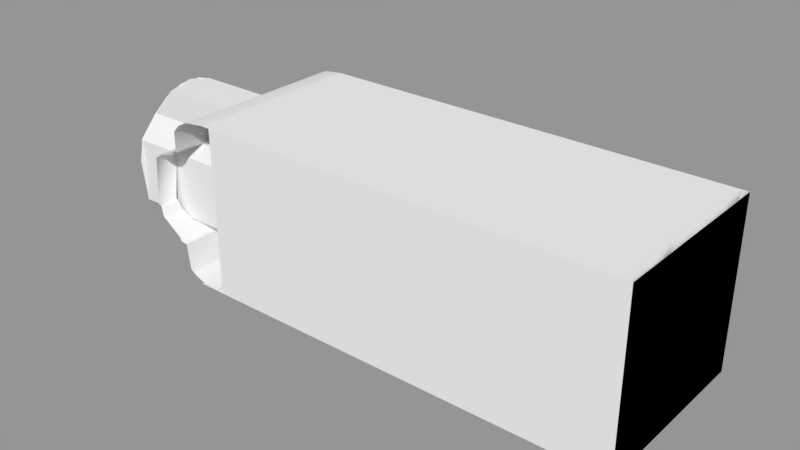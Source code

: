 # Source: Grabber_Room_Model_LOD_.blend  (saved by Blender 2.79.0; exported with 4.5.12 LTS)
import bpy
from mathutils import Matrix  # noqa: F401  (used for matrix-valued properties, if any)

bpy.ops.wm.read_factory_settings(use_empty=True)
scene = bpy.context.scene
scene.name = 'Scene'

# ---- collections
col_collection_1 = bpy.data.collections.new('Collection 1'); scene.collection.children.link(col_collection_1)
col_collection_1.hide_render = True
col_collection_1.hide_viewport = True
col_collection_2 = bpy.data.collections.new('Collection 2'); scene.collection.children.link(col_collection_2)
col_collection_3 = bpy.data.collections.new('Collection 3'); scene.collection.children.link(col_collection_3)
col_collection_3.hide_render = True
col_collection_3.hide_viewport = True

# ---- meshes
me_housingandinnderwalls_1 = bpy.data.meshes.new('HousingAndInnderWalls_1')
me_housingandinnderwalls_1.from_pydata([(-9.036, -2.493, -4.66), (-9.039, -2.481, 4.664), (-9.93, 1.617, -4.66), (-9.921, 1.614, 4.664), (-7.408, -4.83, -4.66), (-7.408, -4.833, 4.664), (-7.904, -4.772, -4.66), (-7.955, -4.755, 4.664), (-8.382, -4.52, -4.66), (-8.382, -4.52, 4.664), (-8.627, -4.23, -4.66), (-8.623, -4.227, 4.664), (-8.738, -2.73, 4.664), (-8.741, -2.73, -4.66), (-8.74, -2.745, 4.664), (-8.981, -2.696, -4.66), (-8.981, -2.696, 4.664), (-9.777, -1.6, 4.664), (-9.773, -1.594, -4.66), (-9.86, -0.9945, -4.66), (-9.86, -0.9945, 4.664), (-9.967, -0.9668, -4.66), (-9.967, -0.9668, 4.664), (-9.247, 2.36, -4.66), (-9.238, 2.345, 4.664), (-9.844, 1.918, -4.66), (-9.844, 1.918, 4.664), (-9.551, 2.272, -4.66), (-9.551, 2.272, 4.664), (-8.979, 2.476, -4.66), (-8.979, 2.476, 4.664), (-8.968, 2.675, -4.66), (-8.968, 2.675, 4.664), (-8.827, 2.708, -4.66), (-8.827, 2.708, 4.664), (-8.81, 3.886, -4.66), (-8.806, 3.914, 4.664), (-8.569, 4.337, -4.66), (-8.569, 4.337, 4.664), (-8.205, 4.653, -4.66), (-8.205, 4.653, 4.664), (-7.492, 4.782, -4.674), (-7.492, 4.782, 4.646), (-7.492, 4.782, -4.674), (-7.492, 4.782, 4.646), (-8.154, -4.887, 4.629), (-8.154, -4.887, -4.688), (-7.157, 4.782, -4.674), (-7.164, 4.782, 4.664), (-7.164, -4.887, 4.631), (-7.149, -4.879, -4.693), (7.147, -4.887, -4.688), (7.147, -4.887, 4.629), (7.147, 4.773, 4.63), (7.147, 4.773, -4.688), (-7.164, -2.083, -3.385), (-9.399, -2.083, -3.385), (-7.164, -2.083, 3.385), (-9.379, -2.083, 3.385), (-9.776, -1.603, 3.495), (-9.162, -2.382, -3.079), (-9.018, -2.482, -2.977), (-8.984, -2.69, 2.766), (-8.987, -2.692, -2.765), (-7.164, -1.168, 3.594), (-9.836, -1.168, 3.594), (-9.051, -2.473, 2.987), (-7.164, -1.168, -3.594), (-9.774, -1.594, -3.497), (-7.164, 0.7359, -3.594), (-9.956, -0.2158, -3.664), (-7.164, 0.7359, 3.594), (-9.956, 0.7359, 3.594), (-9.941, -0.972, 3.608), (-9.889, -0.9854, -3.607), (-7.164, 1.651, 3.385), (-9.885, 1.652, 3.386), (-7.164, 1.651, -3.385), (-9.912, 1.646, -3.388), (-7.164, -4.569, -0.6504), (-8.293, -4.569, -0.6504), (-7.164, -3.906, -1.852), (-8.651, -3.906, -1.852), (-8.739, -2.73, 2.743), (-8.845, -2.736, 2.739), (-8.74, -2.73, 2.742), (-8.74, -2.73, -2.742), (-8.845, -2.736, -2.739), (-8.74, -2.73, -2.742), (-7.164, -4.654, 3.589e-07), (-8.137, -4.654, 6.559e-06), (-7.164, -4.569, 0.6504), (-8.293, -4.569, 0.6504), (-7.164, -4.317, 1.276), (-8.549, -4.313, 1.277), (-7.164, -3.906, 1.852), (-8.649, -3.906, 1.852), (-8.382, -4.52, 0.7724), (-8.382, -4.52, -0.7724), (-7.164, -4.317, -1.276), (-8.55, -4.313, -1.276), (-9.844, 1.918, 3.112), (-9.565, 2.262, -2.764), (-9.838, 1.924, -3.106), (-9.563, 2.267, 2.762), (-8.827, 2.708, -2.49), (-8.979, 2.476, -2.633), (-8.968, 2.675, -2.51), (-9.258, 2.375, -2.695), (-9.226, 2.311, -2.734), (-8.827, 2.923, 2.357), (-8.898, 2.69, 2.5), (-8.979, 2.476, 2.633), (-9.226, 2.311, 2.734), (-9.258, 2.375, 2.695), (-7.164, 3.475, -1.852), (-8.828, 3.475, -1.852), (-7.164, 3.475, 1.852), (-7.164, 3.885, 1.276), (-8.833, 3.889, 1.274), (-7.164, 3.885, -1.276), (-8.788, 3.885, -1.276), (-7.164, 4.137, 0.6504), (-8.686, 4.137, 0.6504), (-7.164, 4.137, -0.6504), (-8.679, 4.133, -0.6487), (-7.164, 4.223, -4.055e-06), (-8.636, 4.223, -4.787e-06), (-7.149, -4.879, -4.693), (7.147, -4.887, -4.688), (7.147, -4.887, 4.629), (7.147, 4.773, 4.63), (7.147, 4.773, -4.688), (-11.67, -0.1671, -3.664), (-7.129, -0.1671, -3.664), (-11.67, -1.119, -3.594), (-7.129, -1.119, -3.594), (-11.67, -2.034, -3.385), (-7.129, -2.034, -3.385), (-11.67, -2.633, -2.772), (-7.129, -2.633, -2.772), (-11.67, -3.306, -2.357), (-7.129, -3.306, -2.357), (-11.67, -3.858, -1.852), (-7.129, -3.858, -1.852), (-11.67, -4.268, -1.276), (-7.129, -4.268, -1.276), (-11.67, -4.52, -0.6504), (-7.129, -4.52, -0.6504), (-11.67, -4.606, 2.486e-06), (-7.129, -4.606, -1.952e-06), (-11.67, -4.52, 0.6504), (-7.129, -4.52, 0.6504), (-11.67, -4.268, 1.276), (-7.129, -4.268, 1.276), (-11.67, -3.858, 1.852), (-7.129, -3.858, 1.852), (-11.67, -3.306, 2.357), (-7.129, -3.306, 2.357), (-11.67, -2.633, 2.772), (-7.129, -2.633, 2.772), (-11.67, -2.034, 3.385), (-7.129, -2.034, 3.385), (-11.67, -1.119, 3.594), (-7.129, -1.119, 3.594), (-11.67, -0.1671, 3.664), (-7.129, -0.1671, 3.664), (-11.67, 0.7846, 3.594), (-7.129, 0.7846, 3.594), (-11.67, 1.7, 3.385), (-7.129, 1.7, 3.385), (-11.67, 2.299, 2.772), (-7.129, 2.299, 2.772), (-11.67, 2.971, 2.357), (-7.129, 2.971, 2.357), (-11.67, 3.523, 1.852), (-7.129, 3.523, 1.852), (-11.67, 3.934, 1.276), (-7.129, 3.934, 1.276), (-11.67, 4.186, 0.6504), (-7.129, 4.186, 0.6504), (-11.67, 4.271, -1.766e-06), (-7.129, 4.271, -6.204e-06), (-11.67, 4.186, -0.6504), (-7.129, 4.186, -0.6504), (-11.67, 3.934, -1.276), (-7.129, 3.934, -1.276), (-11.67, 3.523, -1.852), (-7.129, 3.523, -1.852), (-11.67, 2.971, -2.357), (-7.129, 2.971, -2.357), (-11.67, 2.299, -2.772), (-7.129, 2.299, -2.772), (-11.67, 1.7, -3.385), (-7.129, 1.7, -3.385), (-11.67, 0.7846, -3.594), (-7.129, 0.7846, -3.594), (-11.64, 2.299, -2.772), (-11.64, -2.034, -3.386), (-11.64, -2.633, -2.772), (-11.64, -2.633, 2.772), (-11.64, 1.699, 3.386), (-11.64, 2.299, 2.772), (-11.64, 4.19, -0.6197), (-11.64, -4.525, -0.6183), (-11.64, 4.19, 0.6197), (-11.64, 2.973, 2.357), (-11.64, 2.973, -2.357), (-11.64, -1.024, 3.601), (-11.64, -1.024, -3.601), (-11.64, -3.307, 2.357), (-11.64, -3.307, -2.357), (-11.64, -3.888, 1.81), (-11.64, -4.525, 0.6183), (-11.64, -4.277, 1.253), (-11.64, 3.79, 1.477), (-11.64, 3.652, 1.671), (-11.64, 3.864, 1.373), (-11.64, 2.971, 2.357), (-11.64, 2.977, 2.353), (-11.64, 3.864, -1.373), (-11.64, 3.652, -1.671), (-11.64, 2.975, -2.354), (-11.64, 1.7, 3.385), (-11.64, 1.7, -3.385), (-11.64, -0.007068, 3.652), (-11.64, 0.4938, 3.615), (-11.64, 1.694, 3.387), (-11.64, 1.694, -3.387), (-11.64, -0.00707, -3.652), (-11.64, 0.4938, -3.615), (-11.64, -2.034, 3.385), (-11.64, -2.017, 3.389), (-11.64, -2.017, -3.389), (-11.64, -3.306, 2.357), (-11.64, -3.306, -2.357), (-11.64, -3.322, 2.342), (-11.64, -4.199, -1.373), (-11.64, -3.987, -1.67), (-11.64, -3.311, -2.352), (-11.64, -3.307, -2.356), (-11.64, 2.967, 2.36), (-11.64, 1.704, -3.381), (-11.64, -2.038, -3.381), (-11.64, -2.038, 3.381), (-11.64, 1.704, 3.381), (-11.64, -2.638, 2.769), (-11.64, -3.301, -2.36), (-11.64, 2.304, -2.769), (-11.35, -0.1436, -3.359), (-7.115, -0.1436, -3.464), (-11.35, -0.9196, -3.295), (-7.115, -0.9437, -3.397), (-11.35, -1.666, -3.104), (-7.115, -1.713, -3.2), (-11.35, -2.353, -2.793), (-7.115, -2.422, -2.88), (-11.35, -2.956, -2.375), (-7.115, -3.043, -2.449), (-11.35, -3.451, -1.866), (-7.115, -3.553, -1.924), (-11.35, -3.818, -1.286), (-7.115, -3.932, -1.325), (-11.35, -4.044, -0.6554), (-7.115, -4.166, -0.6757), (-11.35, -4.121, 1.809e-07), (-7.115, -4.244, 2.093e-07), (-11.35, -4.044, 0.6554), (-7.115, -4.166, 0.6757), (-11.35, -3.818, 1.286), (-7.115, -3.932, 1.325), (-11.35, -3.451, 1.866), (-7.115, -3.553, 1.924), (-11.35, -2.956, 2.375), (-7.115, -3.043, 2.449), (-11.35, -2.353, 2.793), (-7.115, -2.422, 2.88), (-11.35, -1.666, 3.104), (-7.115, -1.713, 3.2), (-11.35, -0.9196, 3.295), (-7.115, -0.9437, 3.397), (-11.35, -0.1436, 3.359), (-7.115, -0.1436, 3.464), (-11.35, 0.6323, 3.295), (-7.115, 0.6564, 3.397), (-11.35, 1.378, 3.104), (-7.115, 1.426, 3.2), (-11.35, 2.066, 2.793), (-7.115, 2.135, 2.88), (-11.35, 2.669, 2.375), (-7.115, 2.756, 2.449), (-11.35, 3.163, 1.866), (-7.115, 3.266, 1.924), (-11.35, 3.531, 1.286), (-7.115, 3.645, 1.325), (-11.35, 3.757, 0.6554), (-7.115, 3.878, 0.6757), (-11.35, 3.834, -3.96e-06), (-7.115, 3.957, -4.06e-06), (-11.35, 3.757, -0.6554), (-7.115, 3.878, -0.6757), (-11.35, 3.531, -1.286), (-7.115, 3.645, -1.325), (-11.35, 3.163, -1.866), (-7.115, 3.266, -1.924), (-11.35, 2.669, -2.375), (-7.115, 2.756, -2.449), (-11.35, 2.066, -2.793), (-7.115, 2.135, -2.88), (-11.35, 1.378, -3.104), (-7.115, 1.426, -3.2), (-11.35, 0.6323, -3.295), (-7.115, 0.6564, -3.397), (-7.125, -0.1436, -4.028), (-7.125, -1.029, -3.951), (-7.125, -1.88, -3.721), (-7.125, -2.664, -3.349), (-7.125, -3.352, -2.848), (-7.125, -3.916, -2.238), (-7.125, -4.335, -1.541), (-7.125, -4.594, -0.7858), (-7.125, -4.681, 4.038e-07), (-7.125, -4.594, 0.7858), (-7.125, -4.335, 1.541), (-7.125, -3.916, 2.238), (-7.125, -3.352, 2.848), (-7.125, -2.664, 3.349), (-7.125, -1.88, 3.721), (-7.125, -1.029, 3.951), (-7.125, -0.1436, 4.028), (-7.125, 0.7415, 3.951), (-7.125, 1.593, 3.721), (-7.125, 2.377, 3.349), (-7.125, 3.065, 2.848), (-7.125, 3.629, 2.238), (-7.125, 4.048, 1.541), (-7.125, 4.306, 0.7858), (-7.125, 4.393, -4.494e-06), (-7.125, 4.306, -0.7859), (-7.125, 4.048, -1.541), (-7.125, 3.629, -2.238), (-7.125, 3.065, -2.848), (-7.125, 2.377, -3.349), (-7.125, 1.593, -3.721), (-7.125, 0.7415, -3.951)], [(218, 219), (223, 227), (234, 236), (240, 239), (235, 240), (237, 236), (238, 240)], [(19, 74, 21), (45, 46, 51, 52), (38, 40, 39, 37), (83, 96, 94, 11, 12), (116, 121, 35, 33, 105), (90, 80, 98, 8, 6, 7, 9, 97, 92), (40, 42, 41, 39), (13, 88, 87), (43, 44, 53, 54), (71, 75, 117, 118, 122, 126, 47, 48, 49, 50, 89, 91, 93, 95, 57, 64), (5, 7, 6, 4), (100, 10, 8, 98), (110, 111, 34), (16, 1, 66, 62), (73, 20, 22), (110, 34, 36, 119), (0, 61, 60), (63, 15, 13, 87), (15, 63, 61, 0), (56, 68, 18, 0, 60), (68, 74, 19, 18), (70, 78, 2, 21, 74), (25, 2, 78, 103), (23, 108, 109), (113, 114, 24), (27, 25, 103, 102), (28, 104, 101, 26), (23, 27, 102, 108), (104, 28, 24, 114), (29, 23, 109, 106), (31, 29, 106, 107), (33, 31, 107, 105), (123, 119, 36, 38, 37, 35, 121, 125, 127), (86, 13, 10, 100, 82), (14, 84, 85), (26, 101, 76, 72, 73, 22, 3), (11, 94, 97, 9), (51, 52, 53, 54), (67, 55, 81, 99, 79, 89, 50, 47, 126, 124, 120, 115, 77, 69), (111, 32, 34), (30, 112, 113, 24), (17, 20, 73, 65, 59), (1, 17, 59, 58, 66), (32, 111, 112, 30), (14, 16, 62, 84), (52, 49, 48, 53), (128, 49, 52, 51), (54, 53, 48, 47), (129, 132, 131, 130), (137, 138, 140, 139), (139, 140, 142, 141), (134, 136, 138, 137, 135, 133, 195, 193, 194, 196), (157, 158, 160, 159), (159, 160, 162, 161), (169, 170, 172, 171), (171, 172, 174, 173), (189, 190, 192, 191), (191, 192, 194, 193), (161, 162, 164, 166, 168, 170, 169, 167, 165, 163), (173, 174, 176, 178, 180, 182, 184, 186, 188, 190, 189, 187, 185, 183, 181, 179, 177, 175), (141, 142, 144, 146, 148, 150, 152, 154, 156, 158, 157, 155, 153, 151, 149, 147, 145, 143), (220, 221, 222, 207, 248, 197, 242, 224, 228, 230, 229, 209, 233, 198, 243, 199, 247, 211, 239, 238, 237, 204, 213, 214, 212, 236, 210, 246, 200, 244, 231, 232, 208, 225, 226, 227, 201, 245, 202, 241, 206, 219, 216, 215, 217, 205, 203), (249, 251, 252, 250), (251, 253, 254, 252), (253, 255, 256, 254), (255, 257, 258, 256), (257, 259, 260, 258), (259, 261, 262, 260), (261, 263, 264, 262), (263, 265, 266, 264), (265, 267, 268, 266), (267, 269, 270, 268), (269, 271, 272, 270), (271, 273, 274, 272), (273, 275, 276, 274), (275, 277, 278, 276), (277, 279, 280, 278), (279, 281, 282, 280), (281, 283, 284, 282), (283, 285, 286, 284), (285, 287, 288, 286), (287, 289, 290, 288), (289, 291, 292, 290), (291, 293, 294, 292), (293, 295, 296, 294), (295, 297, 298, 296), (297, 299, 300, 298), (299, 301, 302, 300), (301, 303, 304, 302), (303, 305, 306, 304), (305, 307, 308, 306), (307, 309, 310, 308), (309, 311, 312, 310), (311, 249, 250, 312), (298, 337, 336, 296), (254, 315, 314, 252), (272, 324, 323, 270), (290, 333, 332, 288), (308, 342, 341, 306), (264, 320, 319, 262), (282, 329, 328, 280), (300, 338, 337, 298), (256, 316, 315, 254), (274, 325, 324, 272), (292, 334, 333, 290), (310, 343, 342, 308), (266, 321, 320, 264), (284, 330, 329, 282), (302, 339, 338, 300), (258, 317, 316, 256), (276, 326, 325, 274), (294, 335, 334, 292), (312, 344, 343, 310), (268, 322, 321, 266), (286, 331, 330, 284), (304, 340, 339, 302), (260, 318, 317, 258), (278, 327, 326, 276), (296, 336, 335, 294), (252, 314, 313, 250), (250, 313, 344, 312), (270, 323, 322, 268), (288, 332, 331, 286), (306, 341, 340, 304), (262, 319, 318, 260), (280, 328, 327, 278)])
me_housingandinnderwalls_1.polygons.foreach_set('use_smooth', [1, 1, 1, 1, 1, 1, 1, 1, 1, 1, 1, 1, 1, 1, 1, 1, 1, 1, 1, 1, 1, 1, 1, 1, 1, 1, 1, 1, 1, 1, 1, 1, 1, 1, 1, 1, 1, 1, 1, 1, 1, 1, 1, 1, 1, 0, 0, 0, 1, 0, 0, 0, 0, 0, 0, 0, 0, 0, 0, 0, 0, 0, 0, 0, 0, 0, 0, 0, 0, 0, 0, 0, 0, 0, 0, 0, 0, 0, 0, 0, 0, 0, 0, 0, 0, 0, 0, 0, 0, 0, 0, 0, 0, 0, 0, 0, 0, 0, 0, 0, 0, 0, 0, 0, 0, 0, 0, 0, 0, 0, 0, 0, 0, 0, 0, 0, 0, 0, 0, 0, 0, 0, 0, 0, 0, 0])
_uv = me_housingandinnderwalls_1.uv_layers.new(name='UVMap')
_uv.uv.foreach_set('vector', [0.9086, 0.8593, 0.9049, 0.859, 0.9087, 0.8589, 0.8036, 0.8329, 0.8036, 0.7979, 0.861, 0.7979, 0.861, 0.8329, 0.8755, 0.8372, 0.8755, 0.8355, 0.9086, 0.8359, 0.9086, 0.8376, 0.8633, 0.8203, 0.8688, 0.8161, 0.8708, 0.8134, 0.8704, 0.8293, 0.8633, 0.8294, 0.8985, 0.8407, 0.8965, 0.8392, 0.9085, 0.8394, 0.9085, 0.8436, 0.9008, 0.8435, 0.8722, 0.811, 0.8723, 0.811, 0.8723, 0.811, 0.8724, 0.7979, 0.8743, 0.7979, 0.8738, 0.8293, 0.8721, 0.8293, 0.872, 0.811, 0.872, 0.811, 0.8755, 0.8355, 0.8756, 0.8329, 0.9087, 0.8334, 0.9086, 0.8359, 0.9082, 0.8672, 0.9014, 0.8669, 0.9014, 0.8665, 0.8386, 0.8901, 0.8036, 0.8901, 0.8036, 0.8351, 0.8386, 0.8351, 0.7232, 0.7993, 0.7304, 0.7977, 0.7445, 0.7855, 0.7477, 0.7809, 0.7497, 0.7759, 0.7504, 0.7707, 0.754, 0.734, 0.754, 0.8079, 0.6797, 0.8079, 0.6797, 0.734, 0.6813, 0.7707, 0.682, 0.7759, 0.6839, 0.7809, 0.6871, 0.7855, 0.7013, 0.7977, 0.7084, 0.7993, 0.8756, 0.8294, 0.8738, 0.8293, 0.8743, 0.7979, 0.8759, 0.798, 0.8714, 0.8093, 0.8712, 0.7979, 0.8724, 0.7979, 0.8723, 0.811, 0.885, 0.8433, 0.8844, 0.8443, 0.8753, 0.844, 0.8753, 0.8709, 0.8753, 0.87, 0.8823, 0.8697, 0.8833, 0.8706, 0.8795, 0.8622, 0.875, 0.8626, 0.875, 0.8621, 0.885, 0.8433, 0.8753, 0.844, 0.8755, 0.8389, 0.8897, 0.8394, 0.9083, 0.8656, 0.9023, 0.8653, 0.9027, 0.8647, 0.9016, 0.866, 0.9083, 0.8663, 0.9082, 0.8672, 0.9014, 0.8665, 0.9083, 0.8663, 0.9016, 0.866, 0.9023, 0.8653, 0.9083, 0.8656, 0.9039, 0.8634, 0.9044, 0.8612, 0.9085, 0.8614, 0.9083, 0.8656, 0.9027, 0.8647, 0.9044, 0.8612, 0.9049, 0.859, 0.9086, 0.8593, 0.9085, 0.8614, 0.9051, 0.8563, 0.904, 0.8497, 0.9085, 0.8497, 0.9087, 0.8589, 0.9049, 0.859, 0.9085, 0.8486, 0.9085, 0.8497, 0.904, 0.8497, 0.903, 0.8487, 0.9084, 0.8459, 0.9015, 0.846, 0.9016, 0.8458, 0.8835, 0.8466, 0.8836, 0.8469, 0.8753, 0.8466, 0.9084, 0.847, 0.9085, 0.8486, 0.903, 0.8487, 0.9017, 0.8472, 0.8753, 0.848, 0.8833, 0.8482, 0.8818, 0.8501, 0.8753, 0.8499, 0.9084, 0.8459, 0.9084, 0.847, 0.9017, 0.8472, 0.9015, 0.846, 0.8833, 0.8482, 0.8753, 0.848, 0.8753, 0.8466, 0.8836, 0.8469, 0.9084, 0.8448, 0.9084, 0.8459, 0.9016, 0.8458, 0.9012, 0.8447, 0.9084, 0.8441, 0.9084, 0.8448, 0.9012, 0.8447, 0.9008, 0.844, 0.9085, 0.8436, 0.9084, 0.8441, 0.9008, 0.844, 0.9008, 0.8435, 0.8914, 0.8401, 0.8897, 0.8394, 0.8755, 0.8389, 0.8755, 0.8372, 0.9086, 0.8376, 0.9085, 0.8394, 0.8965, 0.8392, 0.8949, 0.84, 0.8931, 0.8403, 0.8661, 0.8043, 0.8661, 0.7979, 0.8712, 0.7979, 0.8714, 0.8093, 0.87, 0.8074, 0.8754, 0.872, 0.8834, 0.8712, 0.8834, 0.8717, 0.8753, 0.8499, 0.8818, 0.8501, 0.8806, 0.8512, 0.8797, 0.855, 0.8795, 0.8622, 0.875, 0.8621, 0.8752, 0.8512, 0.8704, 0.8293, 0.8708, 0.8134, 0.872, 0.811, 0.8721, 0.8293, 0.861, 0.7979, 0.861, 0.8329, 0.8036, 0.8351, 0.8386, 0.8351, 0.7084, 0.7421, 0.7013, 0.7438, 0.6871, 0.756, 0.6839, 0.7606, 0.682, 0.7655, 0.6813, 0.7707, 0.6797, 0.734, 0.754, 0.734, 0.7504, 0.7707, 0.7497, 0.7655, 0.7477, 0.7606, 0.7445, 0.756, 0.7304, 0.7438, 0.7232, 0.7421, 0.8844, 0.8443, 0.8753, 0.8446, 0.8753, 0.844, 0.8753, 0.8454, 0.8839, 0.8453, 0.8835, 0.8466, 0.8753, 0.8466, 0.8751, 0.8652, 0.875, 0.8626, 0.8795, 0.8622, 0.8795, 0.8632, 0.88, 0.865, 0.8753, 0.87, 0.8751, 0.8652, 0.88, 0.865, 0.8806, 0.8676, 0.8823, 0.8697, 0.8753, 0.8446, 0.8844, 0.8443, 0.8839, 0.8453, 0.8753, 0.8454, 0.8754, 0.872, 0.8753, 0.8709, 0.8833, 0.8706, 0.8834, 0.8712, 0.03712, 0.6652, 0.4999, 0.6652, 0.4999, 0.9688, 0.03712, 0.9688, 0.9887, 0.04412, 0.9887, 0.6503, 0.5259, 0.6503, 0.5259, 0.04412, 0.03712, 0.6503, 0.03712, 0.04415, 0.4999, 0.04415, 0.4999, 0.6503, 0.861, 0.7979, 0.8386, 0.8351, 0.8036, 0.8351, 0.861, 0.8329, 0.7372, 0.8317, 0.7372, 0.813, 0.7386, 0.813, 0.7386, 0.8318, 0.7359, 0.8318, 0.7359, 0.813, 0.7372, 0.813, 0.7372, 0.8318, 0.7065, 0.8162, 0.7048, 0.8162, 0.7031, 0.8162, 0.7031, 0.7974, 0.7048, 0.7974, 0.7065, 0.7974, 0.7083, 0.7974, 0.7099, 0.7974, 0.7099, 0.8162, 0.7083, 0.8162, 0.7261, 0.8161, 0.7261, 0.7974, 0.7276, 0.7974, 0.7276, 0.8162, 0.7276, 0.8162, 0.7276, 0.7974, 0.7291, 0.7974, 0.7291, 0.8162, 0.7228, 0.835, 0.7228, 0.8162, 0.7246, 0.8162, 0.7246, 0.835, 0.7246, 0.835, 0.7246, 0.8162, 0.7261, 0.8163, 0.7261, 0.835, 0.7122, 0.7974, 0.7122, 0.8162, 0.711, 0.8162, 0.711, 0.7974, 0.711, 0.7974, 0.711, 0.8162, 0.7099, 0.8162, 0.7099, 0.7974, 0.7291, 0.8162, 0.7291, 0.7974, 0.7308, 0.7974, 0.7325, 0.7974, 0.7341, 0.7974, 0.7355, 0.7974, 0.7355, 0.8161, 0.7341, 0.8161, 0.7325, 0.8162, 0.7308, 0.8162, 0.7261, 0.835, 0.7261, 0.8163, 0.7277, 0.8163, 0.7293, 0.8162, 0.7308, 0.8162, 0.7322, 0.8162, 0.7334, 0.8162, 0.7343, 0.8162, 0.7351, 0.8162, 0.7355, 0.8162, 0.7355, 0.8349, 0.7351, 0.835, 0.7343, 0.835, 0.7334, 0.835, 0.7322, 0.835, 0.7308, 0.835, 0.7293, 0.835, 0.7277, 0.835, 0.7114, 0.835, 0.7114, 0.8162, 0.7126, 0.8162, 0.714, 0.8162, 0.7155, 0.8162, 0.7171, 0.8163, 0.7187, 0.8162, 0.7202, 0.8162, 0.7216, 0.8162, 0.7228, 0.8162, 0.7228, 0.835, 0.7216, 0.835, 0.7202, 0.835, 0.7187, 0.835, 0.7171, 0.835, 0.7155, 0.835, 0.714, 0.835, 0.7126, 0.835, 0.7306, 0.8534, 0.7298, 0.8537, 0.7278, 0.8541, 0.7278, 0.8541, 0.7262, 0.854, 0.7262, 0.854, 0.7244, 0.8544, 0.7244, 0.8544, 0.7244, 0.8544, 0.7224, 0.8531, 0.7217, 0.8525, 0.7204, 0.8509, 0.7194, 0.849, 0.7194, 0.849, 0.7194, 0.849, 0.7196, 0.8469, 0.7194, 0.8451, 0.7194, 0.8451, 0.7194, 0.845, 0.7197, 0.8427, 0.7199, 0.8417, 0.7207, 0.8397, 0.7227, 0.8372, 0.7241, 0.8362, 0.7255, 0.8356, 0.7271, 0.8353, 0.7272, 0.8353, 0.7287, 0.8354, 0.7288, 0.8354, 0.7305, 0.835, 0.7306, 0.835, 0.7306, 0.8351, 0.7323, 0.836, 0.7337, 0.8374, 0.7343, 0.8382, 0.7355, 0.8404, 0.7355, 0.8404, 0.7355, 0.8404, 0.7353, 0.8425, 0.7355, 0.8444, 0.7355, 0.8444, 0.7355, 0.8444, 0.7353, 0.8468, 0.7352, 0.8474, 0.7351, 0.8477, 0.7343, 0.8497, 0.7322, 0.8523, 0.71, 0.8175, 0.7113, 0.8175, 0.7114, 0.835, 0.7101, 0.835, 0.7389, 0.8142, 0.74, 0.8142, 0.7398, 0.8317, 0.7386, 0.8317, 0.74, 0.8142, 0.7413, 0.8142, 0.7412, 0.8318, 0.7398, 0.8317, 0.7413, 0.8142, 0.7428, 0.8142, 0.7427, 0.8318, 0.7412, 0.8318, 0.7428, 0.8142, 0.7443, 0.8142, 0.7443, 0.8318, 0.7427, 0.8318, 0.7443, 0.8142, 0.7458, 0.8142, 0.7458, 0.8318, 0.7443, 0.8318, 0.7458, 0.8142, 0.7473, 0.8142, 0.7474, 0.8318, 0.7458, 0.8318, 0.7473, 0.8142, 0.7487, 0.8142, 0.7488, 0.8318, 0.7474, 0.8318, 0.7487, 0.8142, 0.7499, 0.8142, 0.7501, 0.8318, 0.7488, 0.8318, 0.7499, 0.8142, 0.751, 0.8142, 0.7511, 0.8317, 0.7501, 0.8318, 0.751, 0.8142, 0.7517, 0.8142, 0.7519, 0.8317, 0.7511, 0.8317, 0.7081, 0.8368, 0.709, 0.8368, 0.7089, 0.8544, 0.708, 0.8543, 0.709, 0.8368, 0.7101, 0.8368, 0.71, 0.8544, 0.7089, 0.8544, 0.7101, 0.8368, 0.7114, 0.8368, 0.7113, 0.8544, 0.71, 0.8544, 0.7114, 0.8368, 0.7127, 0.8368, 0.7127, 0.8544, 0.7113, 0.8544, 0.7127, 0.8368, 0.7141, 0.8368, 0.7142, 0.8544, 0.7127, 0.8544, 0.7141, 0.8368, 0.7156, 0.8368, 0.7156, 0.8544, 0.7142, 0.8544, 0.7156, 0.8368, 0.7169, 0.8368, 0.717, 0.8544, 0.7156, 0.8544, 0.7169, 0.8368, 0.7182, 0.8368, 0.7183, 0.8544, 0.717, 0.8544, 0.7182, 0.8368, 0.7192, 0.8368, 0.7194, 0.8543, 0.7183, 0.8544, 0.7226, 0.8162, 0.7214, 0.8162, 0.7215, 0.7987, 0.7228, 0.7987, 0.7214, 0.8162, 0.72, 0.8162, 0.7201, 0.7986, 0.7215, 0.7987, 0.72, 0.8162, 0.7185, 0.8162, 0.7185, 0.7986, 0.7201, 0.7986, 0.7185, 0.8162, 0.7169, 0.8162, 0.7169, 0.7986, 0.7185, 0.7986, 0.7169, 0.8162, 0.7153, 0.8162, 0.7152, 0.7986, 0.7169, 0.7986, 0.7153, 0.8162, 0.7138, 0.8162, 0.7137, 0.7987, 0.7152, 0.7986, 0.7138, 0.8162, 0.7124, 0.8162, 0.7122, 0.7987, 0.7137, 0.7987, 0.7031, 0.8175, 0.7044, 0.8175, 0.7043, 0.835, 0.703, 0.835, 0.7044, 0.8175, 0.7057, 0.8175, 0.7057, 0.835, 0.7043, 0.835, 0.7057, 0.8175, 0.7072, 0.8175, 0.7072, 0.835, 0.7057, 0.835, 0.7072, 0.8175, 0.7086, 0.8175, 0.7086, 0.835, 0.7072, 0.835, 0.7086, 0.8175, 0.71, 0.8175, 0.7101, 0.835, 0.7086, 0.835, 0.7511, 0.8424, 0.7519, 0.8423, 0.7519, 0.8445, 0.7511, 0.8443, 0.7402, 0.8344, 0.7398, 0.8329, 0.7413, 0.8321, 0.7416, 0.8337, 0.7379, 0.8491, 0.7373, 0.85, 0.7364, 0.8481, 0.7371, 0.8475, 0.7494, 0.8494, 0.7501, 0.8505, 0.7489, 0.852, 0.7484, 0.8508, 0.7473, 0.8346, 0.7476, 0.8332, 0.7489, 0.8345, 0.7485, 0.8357, 0.7363, 0.8419, 0.7355, 0.8417, 0.7358, 0.8395, 0.7366, 0.84, 0.7444, 0.8528, 0.7445, 0.8544, 0.7429, 0.8543, 0.743, 0.8528, 0.7508, 0.8405, 0.7516, 0.8401, 0.7519, 0.8423, 0.7511, 0.8424, 0.739, 0.8354, 0.7385, 0.8341, 0.7398, 0.8329, 0.7402, 0.8344, 0.739, 0.8505, 0.7385, 0.8516, 0.7373, 0.85, 0.7379, 0.8491, 0.7503, 0.8479, 0.751, 0.8487, 0.7501, 0.8505, 0.7494, 0.8494, 0.7459, 0.8338, 0.7461, 0.8323, 0.7476, 0.8332, 0.7473, 0.8346, 0.7363, 0.8438, 0.7355, 0.8439, 0.7355, 0.8417, 0.7363, 0.8419, 0.7458, 0.8525, 0.7461, 0.854, 0.7445, 0.8544, 0.7444, 0.8528, 0.7503, 0.8387, 0.751, 0.838, 0.7516, 0.8401, 0.7508, 0.8405, 0.738, 0.8367, 0.7373, 0.8356, 0.7385, 0.8341, 0.739, 0.8354, 0.7402, 0.8516, 0.7398, 0.8529, 0.7385, 0.8516, 0.739, 0.8505, 0.7508, 0.8461, 0.7516, 0.8467, 0.751, 0.8487, 0.7503, 0.8479, 0.7445, 0.8334, 0.7445, 0.8318, 0.7461, 0.8323, 0.7459, 0.8338, 0.7366, 0.8457, 0.7358, 0.8461, 0.7355, 0.8439, 0.7363, 0.8438, 0.7472, 0.8518, 0.7476, 0.8532, 0.7461, 0.854, 0.7458, 0.8525, 0.7495, 0.8371, 0.7501, 0.8361, 0.751, 0.838, 0.7503, 0.8387, 0.7372, 0.8383, 0.7364, 0.8375, 0.7373, 0.8356, 0.738, 0.8367, 0.7415, 0.8523, 0.7413, 0.8538, 0.7398, 0.8529, 0.7402, 0.8516, 0.7511, 0.8443, 0.7519, 0.8445, 0.7516, 0.8467, 0.7508, 0.8461, 0.7416, 0.8337, 0.7413, 0.8321, 0.7429, 0.8318, 0.743, 0.8334, 0.743, 0.8334, 0.7429, 0.8318, 0.7445, 0.8318, 0.7445, 0.8334, 0.7371, 0.8475, 0.7364, 0.8481, 0.7358, 0.8461, 0.7366, 0.8457, 0.7484, 0.8508, 0.7489, 0.852, 0.7476, 0.8532, 0.7472, 0.8518, 0.7485, 0.8357, 0.7489, 0.8345, 0.7501, 0.8361, 0.7495, 0.8371, 0.7366, 0.84, 0.7358, 0.8395, 0.7364, 0.8375, 0.7372, 0.8383, 0.743, 0.8528, 0.7429, 0.8543, 0.7413, 0.8538, 0.7415, 0.8523])
me_housingandinnderwalls_1.use_remesh_preserve_volume = False
me_housingandinnderwalls_1.use_remesh_preserve_attributes = False
me_housingandinnderwalls_1.use_mirror_vertex_groups = False
me_housingandinnderwalls_1.update()
me_housingandinnderwalls_1.normals_split_custom_set([tuple(v) for v in zip(*[iter([-0.9662, -0.2576, -0.004116, -0.923, 0.05981, -0.38, -0.9998, -0.01177, 0.01423, 0.0, -1.0, -5.887e-06, 0.0, -1.0, -5.887e-06, 0.0, -1.0, -5.887e-06, 0.0, -1.0, -5.887e-06, -0.7367, 0.6762, 0.0005631, -0.3025, 0.9532, -1.634e-06, -0.4683, 0.8835, 2.213e-07, -0.8064, 0.5913, 0.0005617, -0.9896, -0.143, -0.01358, -0.9949, -0.1011, -0.002408, -0.7525, -0.6538, 0.07949, -0.98, -0.199, -0.001554, -0.9949, -0.1007, -0.002461, -0.9734, 0.2284, 0.01975, -0.912, 0.4096, 0.02125, -0.9824, 0.1869, 0.0001083, -0.936, 0.3519, -0.0003952, -0.7855, 0.6171, 0.04739, -0.4815, -0.8758, -0.03319, -0.474, -0.8805, -0.0005142, -0.5353, -0.8445, -0.01697, -0.5653, -0.8249, 0.0001215, -0.2874, -0.9578, 0.0002915, -0.3724, -0.9281, -7.017e-05, -0.6661, -0.7459, -0.0004744, -0.4962, -0.867, -0.04608, -0.474, -0.8805, -0.0005142, -0.3025, 0.9532, -1.634e-06, -0.1782, 0.984, 0.0, -0.1782, 0.984, 0.0, -0.4683, 0.8835, 2.213e-07, -0.1939, -0.9807, 0.02585, 0.004722, -0.08409, -0.9964, -0.1075, -0.9942, -0.009924, 0.0006231, 1.0, -1.208e-06, 0.0006231, 1.0, -1.208e-06, 0.0006231, 1.0, -1.208e-06, 0.0006231, 1.0, -1.208e-06, 1.0, 0.0007846, 0.0001767, 1.0, 0.0007846, 0.0001767, 1.0, 0.0007846, 0.0001767, 1.0, 0.0007846, 0.0001767, 1.0, 0.0007846, 0.0001767, 1.0, 0.0007956, 0.0005777, 1.0, 0.000922, 0.0052, 1.0, 0.0007846, 0.0001767, 1.0, 0.0007846, 0.0001767, 1.0, 0.0009287, 0.005443, 1.0, 0.0007928, 0.0004759, 1.0, 0.0007846, 0.0001767, 1.0, 0.0007846, 0.0001767, 1.0, 0.0007846, 0.0001767, 1.0, 0.0007846, 0.0001767, 1.0, 0.0007846, 0.0001767, -0.1656, -0.9862, 0.0003811, -0.3724, -0.9281, -7.017e-05, -0.2874, -0.9578, 0.0002915, -0.1325, -0.9912, 0.0003792, -0.7544, -0.6523, -0.07353, -0.9817, -0.1903, 0.002401, -0.5653, -0.8249, 0.0001215, -0.5353, -0.8445, -0.01697, -0.9051, 0.3135, 0.2871, -0.9434, 0.1102, 0.3129, -0.9959, 0.09092, 0.001517, -0.8927, -0.4507, 0.004209, -0.7824, -0.6227, 0.004373, -0.9501, -0.292, -0.1096, -0.4405, -0.8763, -0.1948, -0.8341, -0.5506, -0.03211, -0.8973, -0.4415, 0.003987, -0.9992, 0.04048, -0.0053, -0.9051, 0.3135, 0.2871, -0.9959, 0.09092, 0.001517, -0.9547, 0.2974, 0.003152, -0.9294, 0.3682, 0.02485, -0.8671, -0.4861, -0.1082, -0.8942, -0.4143, 0.1696, -0.5907, -0.8008, -0.09882, -0.5769, -0.8073, -0.124, -0.6429, -0.766, -0.001397, -0.1939, -0.9807, 0.02585, -0.1075, -0.9942, -0.009924, -0.6429, -0.766, -0.001397, -0.5769, -0.8073, -0.124, -0.8942, -0.4143, 0.1696, -0.8671, -0.4861, -0.1082, -0.7787, -0.6272, -0.01253, -0.9069, -0.4194, -0.03984, -0.8849, -0.4655, -0.01317, -0.8671, -0.4861, -0.1082, -0.5907, -0.8008, -0.09882, -0.9069, -0.4194, -0.03984, -0.923, 0.05981, -0.38, -0.9662, -0.2576, -0.004116, -0.8849, -0.4655, -0.01317, -0.9999, 0.003851, 0.01597, -0.952, 0.28, 0.1235, -0.9997, 0.02262, 0.007351, -0.9998, -0.01177, 0.01423, -0.923, 0.05981, -0.38, -0.9177, 0.3972, 0.0008275, -0.9997, 0.02262, 0.007351, -0.952, 0.28, 0.1235, -0.8201, 0.5504, 0.1568, -0.7791, 0.6269, 0.004269, 0.3521, 0.9054, -0.2374, 0.3039, 0.9093, -0.2842, 0.6549, 0.7171, 0.2386, 0.168, 0.8704, 0.4628, -0.7727, 0.6348, -0.000195, -0.6746, 0.7381, -0.002461, -0.9177, 0.3972, 0.0008275, -0.8201, 0.5504, 0.1568, -0.4129, 0.9106, 0.01516, -0.5146, 0.8574, 0.005654, -0.5606, 0.8219, 0.1012, -0.9029, 0.4189, 0.09617, -0.8641, 0.5033, -0.00176, -0.7791, 0.6269, 0.004269, -0.6746, 0.7381, -0.002461, -0.4129, 0.9106, 0.01516, 0.3521, 0.9054, -0.2374, -0.5606, 0.8219, 0.1012, -0.5146, 0.8574, 0.005654, -0.7727, 0.6348, -0.000195, 0.168, 0.8704, 0.4628, -0.7102, 0.7039, 0.006692, -0.7791, 0.6269, 0.004269, 0.3039, 0.9093, -0.2842, -0.9876, 0.09871, -0.1218, -0.9416, 0.3367, 1.526e-07, -0.7102, 0.7039, 0.006692, -0.9876, 0.09871, -0.1218, -0.4593, 0.8818, -0.1072, -0.936, 0.3519, -0.0003952, -0.9416, 0.3367, 1.526e-07, -0.4593, 0.8818, -0.1072, -0.7855, 0.6171, 0.04739, -0.8866, 0.4604, 0.04416, -0.9294, 0.3682, 0.02485, -0.9547, 0.2974, 0.003152, -0.7367, 0.6762, 0.0005631, -0.8064, 0.5913, 0.0005617, -0.9824, 0.1869, 0.0001083, -0.912, 0.4096, 0.02125, -0.8751, 0.4827, 0.0349, -0.8796, 0.4752, 0.02462, -0.995, -0.09989, 0.003071, -0.9857, -0.1684, 0.003173, -0.9817, -0.1903, 0.002401, -0.7544, -0.6523, -0.07353, -0.9955, -0.08582, -0.0399, -0.3074, -0.9516, 0.002891, -0.02136, -0.9998, 0.0001795, 0.06119, -0.9981, 0.008217, -0.8641, 0.5033, -0.00176, -0.9029, 0.4189, 0.09617, -0.9835, -0.1759, 0.04264, -0.9991, 0.0429, -0.005183, -0.8341, -0.5506, -0.03211, -0.9992, 0.04048, -0.0053, -0.9089, 0.4169, -0.006686, -0.98, -0.199, -0.001554, -0.7525, -0.6538, 0.07949, -0.4962, -0.867, -0.04608, -0.6661, -0.7459, -0.0004744, -1.0, 6.781e-07, -5.118e-08, -1.0, 6.781e-07, -5.118e-08, -1.0, 6.781e-07, -5.118e-08, -1.0, 6.781e-07, -5.118e-08, 1.0, 0.0009333, 0.005612, 1.0, 0.0009333, 0.005612, 1.0, 0.0009333, 0.005612, 1.0, 0.0009333, 0.005612, 1.0, 0.0009333, 0.005612, 1.0, 0.0007928, 0.0004759, 1.0, 0.0009287, 0.005443, 1.0, 0.000922, 0.0052, 1.0, 0.0007956, 0.0005777, 1.0, 0.0009333, 0.005612, 1.0, 0.0009333, 0.005612, 1.0, 0.0009333, 0.005612, 1.0, 0.0009333, 0.005612, 1.0, 0.0009333, 0.005612, -0.9434, 0.1102, 0.3129, -0.6118, 0.7909, -0.01048, -0.9959, 0.09092, 0.001517, -0.8463, 0.5325, -0.01284, -0.7838, 0.6201, 0.03273, 0.6549, 0.7171, 0.2386, -0.7727, 0.6348, -0.000195, -0.8692, -0.4944, 0.005602, -0.8973, -0.4415, 0.003987, -0.8341, -0.5506, -0.03211, -0.9809, -0.1944, 0.009608, -0.8368, -0.4929, 0.2382, -0.7824, -0.6227, 0.004373, -0.8692, -0.4944, 0.005602, -0.8368, -0.4929, 0.2382, -0.767, -0.6417, 0.002636, -0.9501, -0.292, -0.1096, -0.6118, 0.7909, -0.01048, -0.9434, 0.1102, 0.3129, -0.7838, 0.6201, 0.03273, -0.8463, 0.5325, -0.01284, -0.3074, -0.9516, 0.002891, -0.8927, -0.4507, 0.004209, -0.4405, -0.8763, -0.1948, -0.02136, -0.9998, 0.0001795, -0.001265, 0.001754, -1.0, -0.001265, 0.001754, -1.0, -0.001265, 0.001754, -1.0, -0.001265, 0.001754, -1.0, 0.0002812, 1.0, 0.0004377, 0.0002812, 1.0, 0.0004377, 0.0002812, 1.0, 0.0004377, 0.0002812, 1.0, 0.0004377, -0.0006228, -1.0, 1.793e-06, -0.0006228, -1.0, 1.793e-06, -0.0006228, -1.0, 1.793e-06, -0.0006228, -1.0, 1.793e-06, 1.0, -6.953e-07, 5.118e-08, 1.0, -6.953e-07, 5.118e-08, 1.0, -6.953e-07, 5.118e-08, 1.0, -6.953e-07, 5.118e-08, -5.542e-07, -0.7153, -0.6988, -5.542e-07, -0.7153, -0.6988, -5.542e-07, -0.7153, -0.6988, -5.542e-07, -0.7153, -0.6988, -7.454e-07, -0.5247, -0.8513, -7.454e-07, -0.5247, -0.8513, -7.454e-07, -0.5247, -0.8513, -7.454e-07, -0.5247, -0.8513, -9.149e-07, -7.601e-07, -1.0, -9.149e-07, -7.601e-07, -1.0, -9.149e-07, -7.601e-07, -1.0, -9.149e-07, -7.601e-07, -1.0, -9.149e-07, -7.601e-07, -1.0, -9.149e-07, -7.601e-07, -1.0, -9.149e-07, -7.601e-07, -1.0, -9.149e-07, -7.601e-07, -1.0, -9.149e-07, -7.601e-07, -1.0, -9.149e-07, -7.601e-07, -1.0, 8.67e-07, -0.5247, 0.8513, 8.67e-07, -0.5247, 0.8513, 8.67e-07, -0.5247, 0.8513, 8.67e-07, -0.5247, 0.8513, 7.213e-07, -0.7153, 0.6988, 7.213e-07, -0.7153, 0.6988, 7.213e-07, -0.7153, 0.6988, 7.213e-07, -0.7153, 0.6988, 5.849e-07, 0.7153, 0.6988, 5.849e-07, 0.7153, 0.6988, 5.849e-07, 0.7153, 0.6988, 5.849e-07, 0.7153, 0.6988, 7.454e-07, 0.5247, 0.8513, 7.454e-07, 0.5247, 0.8513, 7.454e-07, 0.5247, 0.8513, 7.454e-07, 0.5247, 0.8513, -8.67e-07, 0.5247, -0.8513, -8.67e-07, 0.5247, -0.8513, -8.67e-07, 0.5247, -0.8513, -8.67e-07, 0.5247, -0.8513, -7.213e-07, 0.7153, -0.6988, -7.213e-07, 0.7153, -0.6988, -7.213e-07, 0.7153, -0.6988, -7.213e-07, 0.7153, -0.6988, 9.853e-07, 3.765e-07, 1.0, 9.853e-07, 3.765e-07, 1.0, 9.853e-07, 3.765e-07, 1.0, 9.853e-07, 3.765e-07, 1.0, 9.853e-07, 3.765e-07, 1.0, 9.853e-07, 3.765e-07, 1.0, 9.853e-07, 3.765e-07, 1.0, 9.853e-07, 3.765e-07, 1.0, 9.853e-07, 3.765e-07, 1.0, 9.853e-07, 3.765e-07, 1.0, -1.671e-07, 1.0, -1.468e-06, -1.671e-07, 1.0, -1.468e-06, -1.671e-07, 1.0, -1.468e-06, -1.671e-07, 1.0, -1.468e-06, -1.671e-07, 1.0, -1.468e-06, -1.671e-07, 1.0, -1.468e-06, -1.671e-07, 1.0, -1.468e-06, -1.671e-07, 1.0, -1.468e-06, -1.671e-07, 1.0, -1.468e-06, -1.671e-07, 1.0, -1.468e-06, -1.671e-07, 1.0, -1.468e-06, -1.671e-07, 1.0, -1.468e-06, -1.671e-07, 1.0, -1.468e-06, -1.671e-07, 1.0, -1.468e-06, -1.671e-07, 1.0, -1.468e-06, -1.671e-07, 1.0, -1.468e-06, -1.671e-07, 1.0, -1.468e-06, -1.671e-07, 1.0, -1.468e-06, 1.838e-07, -1.0, 1.793e-07, 1.838e-07, -1.0, 1.793e-07, 1.838e-07, -1.0, 1.793e-07, 1.838e-07, -1.0, 1.793e-07, 1.838e-07, -1.0, 1.793e-07, 1.838e-07, -1.0, 1.793e-07, 1.838e-07, -1.0, 1.793e-07, 1.838e-07, -1.0, 1.793e-07, 1.838e-07, -1.0, 1.793e-07, 1.838e-07, -1.0, 1.793e-07, 1.838e-07, -1.0, 1.793e-07, 1.838e-07, -1.0, 1.793e-07, 1.838e-07, -1.0, 1.793e-07, 1.838e-07, -1.0, 1.793e-07, 1.838e-07, -1.0, 1.793e-07, 1.838e-07, -1.0, 1.793e-07, 1.838e-07, -1.0, 1.793e-07, 1.838e-07, -1.0, 1.793e-07, -1.0, 0.0, 6.64e-07, -1.0, 0.0, 6.64e-07, -1.0, 0.0, 6.64e-07, -1.0, 0.0, 6.64e-07, -1.0, 0.0, 6.64e-07, -1.0, 0.0, 6.64e-07, -1.0, 0.0, 6.64e-07, -1.0, 0.0, 6.64e-07, -1.0, 0.0, 6.64e-07, -1.0, 0.0, 6.64e-07, -1.0, 0.0, 6.64e-07, -1.0, 0.0, 6.64e-07, -1.0, 0.0, 6.64e-07, -1.0, 0.0, 6.64e-07, -1.0, 0.0, 6.64e-07, -1.0, 0.0, 6.64e-07, -1.0, 0.0, 6.64e-07, -1.0, 0.0, 6.64e-07, -1.0, 0.0, 6.64e-07, -1.0, 0.0, 6.64e-07, -1.0, 0.0, 6.64e-07, -1.0, 0.0, 6.64e-07, -1.0, 0.0, 6.64e-07, -1.0, 0.0, 6.64e-07, -1.0, 0.0, 6.64e-07, -1.0, 0.0, 6.64e-07, -1.0, 0.0, 6.64e-07, -1.0, 0.0, 6.64e-07, -1.0, 0.0, 6.64e-07, -1.0, 0.0, 6.64e-07, -1.0, 0.0, 6.64e-07, -1.0, 0.0, 6.64e-07, -1.0, 0.0, 6.64e-07, -1.0, 0.0, 6.64e-07, -1.0, 0.0, 6.64e-07, -1.0, 0.0, 6.64e-07, -1.0, 0.0, 6.64e-07, -1.0, 0.0, 6.64e-07, -1.0, 0.0, 6.64e-07, -1.0, 0.0, 6.64e-07, -1.0, 0.0, 6.64e-07, -1.0, 0.0, 6.64e-07, -1.0, 0.0, 6.64e-07, -1.0, 0.0, 6.64e-07, -1.0, 0.0, 6.64e-07, -1.0, 0.0, 6.64e-07, -1.0, 0.0, 6.64e-07, 0.02452, 0.08288, 0.9963, 0.02452, 0.08288, 0.9963, 0.02452, 0.08288, 0.9963, 0.02452, 0.08288, 0.9963, 0.02479, 0.2481, 0.9684, 0.02479, 0.2481, 0.9684, 0.02479, 0.2481, 0.9684, 0.02479, 0.2481, 0.9684, 0.0253, 0.4113, 0.9111, 0.0253, 0.4113, 0.9111, 0.0253, 0.4113, 0.9111, 0.0253, 0.4113, 0.9111, 0.02603, 0.5695, 0.8216, 0.02603, 0.5695, 0.8216, 0.02603, 0.5695, 0.8216, 0.02603, 0.5695, 0.8216, 0.02689, 0.7169, 0.6966, 0.02689, 0.7169, 0.6966, 0.02689, 0.7169, 0.6966, 0.02689, 0.7169, 0.6966, 0.02777, 0.8447, 0.5345, 0.02777, 0.8447, 0.5345, 0.02777, 0.8447, 0.5345, 0.02777, 0.8447, 0.5345, 0.02851, 0.9408, 0.3379, 0.02851, 0.9408, 0.3379, 0.02851, 0.9408, 0.3379, 0.02851, 0.9408, 0.3379, 0.02893, 0.9929, 0.1158, 0.02893, 0.9929, 0.1158, 0.02893, 0.9929, 0.1158, 0.02893, 0.9929, 0.1158, 0.02893, 0.9929, -0.1158, 0.02893, 0.9929, -0.1158, 0.02893, 0.9929, -0.1158, 0.02893, 0.9929, -0.1158, 0.02851, 0.9408, -0.3379, 0.02851, 0.9408, -0.3379, 0.02851, 0.9408, -0.3379, 0.02851, 0.9408, -0.3379, 0.02777, 0.8447, -0.5345, 0.02777, 0.8447, -0.5345, 0.02777, 0.8447, -0.5345, 0.02777, 0.8447, -0.5345, 0.0269, 0.7169, -0.6966, 0.0269, 0.7169, -0.6966, 0.0269, 0.7169, -0.6966, 0.0269, 0.7169, -0.6966, 0.02603, 0.5695, -0.8216, 0.02603, 0.5695, -0.8216, 0.02603, 0.5695, -0.8216, 0.02603, 0.5695, -0.8216, 0.0253, 0.4113, -0.9111, 0.0253, 0.4113, -0.9111, 0.0253, 0.4113, -0.9111, 0.0253, 0.4113, -0.9111, 0.02479, 0.2481, -0.9684, 0.02479, 0.2481, -0.9684, 0.02479, 0.2481, -0.9684, 0.02479, 0.2481, -0.9684, 0.02452, 0.08288, -0.9963, 0.02452, 0.08288, -0.9963, 0.02452, 0.08288, -0.9963, 0.02452, 0.08288, -0.9963, 0.02452, -0.08288, -0.9963, 0.02452, -0.08288, -0.9963, 0.02452, -0.08288, -0.9963, 0.02452, -0.08288, -0.9963, 0.02479, -0.2481, -0.9684, 0.02479, -0.2481, -0.9684, 0.02479, -0.2481, -0.9684, 0.02479, -0.2481, -0.9684, 0.0253, -0.4113, -0.9111, 0.0253, -0.4113, -0.9111, 0.0253, -0.4113, -0.9111, 0.0253, -0.4113, -0.9111, 0.02603, -0.5695, -0.8216, 0.02603, -0.5695, -0.8216, 0.02603, -0.5695, -0.8216, 0.02603, -0.5695, -0.8216, 0.02689, -0.7169, -0.6966, 0.02689, -0.7169, -0.6966, 0.02689, -0.7169, -0.6966, 0.02689, -0.7169, -0.6966, 0.02777, -0.8447, -0.5345, 0.02777, -0.8447, -0.5345, 0.02777, -0.8447, -0.5345, 0.02777, -0.8447, -0.5345, 0.02851, -0.9408, -0.3379, 0.02851, -0.9408, -0.3379, 0.02851, -0.9408, -0.3379, 0.02851, -0.9408, -0.3379, 0.02893, -0.9929, -0.1158, 0.02893, -0.9929, -0.1158, 0.02893, -0.9929, -0.1158, 0.02893, -0.9929, -0.1158, 0.02893, -0.9929, 0.1158, 0.02893, -0.9929, 0.1158, 0.02893, -0.9929, 0.1158, 0.02893, -0.9929, 0.1158, 0.02851, -0.9408, 0.3379, 0.02851, -0.9408, 0.3379, 0.02851, -0.9408, 0.3379, 0.02851, -0.9408, 0.3379, 0.02777, -0.8447, 0.5345, 0.02777, -0.8447, 0.5345, 0.02777, -0.8447, 0.5345, 0.02777, -0.8447, 0.5345, 0.02689, -0.7169, 0.6966, 0.02689, -0.7169, 0.6966, 0.02689, -0.7169, 0.6966, 0.02689, -0.7169, 0.6966, 0.02603, -0.5695, 0.8216, 0.02603, -0.5695, 0.8216, 0.02603, -0.5695, 0.8216, 0.02603, -0.5695, 0.8216, 0.0253, -0.4113, 0.9111, 0.0253, -0.4113, 0.9111, 0.0253, -0.4113, 0.9111, 0.0253, -0.4113, 0.9111, 0.02479, -0.2481, 0.9684, 0.02479, -0.2481, 0.9684, 0.02479, -0.2481, 0.9684, 0.02479, -0.2481, 0.9684, 0.02452, -0.08288, 0.9963, 0.02452, -0.08288, 0.9963, 0.02452, -0.08288, 0.9963, 0.02452, -0.08288, 0.9963, 0.9998, 0.02172, 0.002467, 0.9998, 0.02172, 0.002467, 0.9998, 0.02172, 0.002467, 0.9998, 0.02172, 0.002467, 0.9999, -0.00439, -0.01669, 0.9999, -0.00439, -0.01669, 0.9999, -0.00439, -0.01669, 0.9999, -0.00439, -0.01669, 0.9998, -0.01744, 0.01075, 0.9998, -0.01744, 0.01075, 0.9998, -0.01744, 0.01075, 0.9998, -0.01744, 0.01075, 0.9998, 0.01076, 0.01511, 0.9998, 0.01076, 0.01511, 0.9998, 0.01076, 0.01511, 0.9998, 0.01076, 0.01511, 0.9998, 0.01075, -0.01511, 0.9998, 0.01075, -0.01511, 0.9998, 0.01075, -0.01511, 0.9998, 0.01075, -0.01511, 0.9998, -0.02015, -0.007049, 0.9998, -0.02015, -0.007049, 0.9998, -0.02015, -0.007049, 0.9998, -0.02015, -0.007049, 0.9999, -0.001445, 0.01693, 0.9999, -0.001445, 0.01693, 0.9999, -0.001445, 0.01693, 0.9999, -0.001445, 0.01693, 0.9998, 0.02172, -0.002467, 0.9998, 0.02172, -0.002467, 0.9998, 0.02172, -0.002467, 0.9998, 0.02172, -0.002467, 0.9998, -0.00748, -0.01613, 0.9998, -0.00748, -0.01613, 0.9998, -0.00748, -0.01613, 0.9998, -0.00748, -0.01613, 0.9998, -0.01415, 0.01339, 0.9998, -0.01415, 0.01339, 0.9998, -0.01415, 0.01339, 0.9998, -0.01415, 0.01339, 0.9998, 0.01415, 0.01339, 0.9998, 0.01415, 0.01339, 0.9998, 0.01415, 0.01339, 0.9998, 0.01415, 0.01339, 0.9998, 0.00748, -0.01613, 0.9998, 0.00748, -0.01613, 0.9998, 0.00748, -0.01613, 0.9998, 0.00748, -0.01613, 0.9998, -0.02172, -0.002467, 0.9998, -0.02172, -0.002467, 0.9998, -0.02172, -0.002467, 0.9998, -0.02172, -0.002467, 0.9999, 0.001446, 0.01693, 0.9999, 0.001446, 0.01693, 0.9999, 0.001446, 0.01693, 0.9999, 0.001446, 0.01693, 0.9998, 0.02015, -0.007049, 0.9998, 0.02015, -0.007049, 0.9998, 0.02015, -0.007049, 0.9998, 0.02015, -0.007049, 0.9998, -0.01075, -0.01511, 0.9998, -0.01075, -0.01511, 0.9998, -0.01075, -0.01511, 0.9998, -0.01075, -0.01511, 0.9998, -0.01076, 0.01511, 0.9998, -0.01076, 0.01511, 0.9998, -0.01076, 0.01511, 0.9998, -0.01076, 0.01511, 0.9998, 0.01744, 0.01075, 0.9998, 0.01744, 0.01075, 0.9998, 0.01744, 0.01075, 0.9998, 0.01744, 0.01075, 0.9999, 0.004391, -0.01669, 0.9999, 0.004391, -0.01669, 0.9999, 0.004391, -0.01669, 0.9999, 0.004391, -0.01669, 0.9998, -0.02172, 0.002467, 0.9998, -0.02172, 0.002467, 0.9998, -0.02172, 0.002467, 0.9998, -0.02172, 0.002467, 0.9999, 0.00439, 0.01669, 0.9999, 0.00439, 0.01669, 0.9999, 0.00439, 0.01669, 0.9999, 0.00439, 0.01669, 0.9998, 0.01744, -0.01075, 0.9998, 0.01744, -0.01075, 0.9998, 0.01744, -0.01075, 0.9998, 0.01744, -0.01075, 0.9998, -0.01415, -0.01339, 0.9998, -0.01415, -0.01339, 0.9998, -0.01415, -0.01339, 0.9998, -0.01415, -0.01339, 0.9998, -0.007479, 0.01613, 0.9998, -0.007479, 0.01613, 0.9998, -0.007479, 0.01613, 0.9998, -0.007479, 0.01613, 0.9998, 0.02015, 0.007049, 0.9998, 0.02015, 0.007049, 0.9998, 0.02015, 0.007049, 0.9998, 0.02015, 0.007049, 0.9999, -0.001446, -0.01693, 0.9999, -0.001446, -0.01693, 0.9999, -0.001446, -0.01693, 0.9999, -0.001446, -0.01693, 0.9999, 0.001446, -0.01693, 0.9999, 0.001446, -0.01693, 0.9999, 0.001446, -0.01693, 0.9999, 0.001446, -0.01693, 0.9998, -0.02015, 0.007049, 0.9998, -0.02015, 0.007049, 0.9998, -0.02015, 0.007049, 0.9998, -0.02015, 0.007049, 0.9998, 0.00748, 0.01613, 0.9998, 0.00748, 0.01613, 0.9998, 0.00748, 0.01613, 0.9998, 0.00748, 0.01613, 0.9998, 0.01415, -0.01339, 0.9998, 0.01415, -0.01339, 0.9998, 0.01415, -0.01339, 0.9998, 0.01415, -0.01339, 0.9998, -0.01744, -0.01075, 0.9998, -0.01744, -0.01075, 0.9998, -0.01744, -0.01075, 0.9998, -0.01744, -0.01075, 0.9999, -0.004391, 0.01669, 0.9999, -0.004391, 0.01669, 0.9999, -0.004391, 0.01669, 0.9999, -0.004391, 0.01669])] * 3)])
me_housingandinnderwalls_1_001 = bpy.data.meshes.new('HousingAndInnderWalls_1.001')
me_housingandinnderwalls_1_001.from_pydata([(-9.036, -2.493, -4.66), (-9.039, -2.481, 4.664), (-7.408, -4.83, -4.66), (-7.408, -4.833, 4.664), (-7.904, -4.772, -4.66), (-7.955, -4.755, 4.664), (-8.382, -4.52, -4.66), (-8.382, -4.52, 4.664), (-8.627, -4.23, -4.66), (-8.623, -4.227, 4.664), (-8.738, -2.73, 4.664), (-8.741, -2.73, -4.66), (-8.74, -2.745, 4.664), (-8.981, -2.696, -4.66), (-8.981, -2.696, 4.664), (-9.777, -1.6, 4.664), (-9.773, -1.594, -4.66), (-9.86, -0.9945, -4.66), (-9.86, -0.9945, 4.664), (-9.967, -0.9668, -4.66), (-9.967, -0.9668, 4.664), (-9.247, 2.36, -4.66), (-9.238, 2.345, 4.664), (-9.844, 1.918, -4.66), (-9.844, 1.918, 4.664), (-9.551, 2.272, -4.66), (-9.551, 2.272, 4.664), (-8.979, 2.476, -4.66), (-8.979, 2.476, 4.664), (-8.968, 2.675, -4.66), (-8.968, 2.675, 4.664), (-8.827, 2.708, -4.66), (-8.827, 2.708, 4.664), (-8.81, 3.886, -4.66), (-8.806, 3.914, 4.664), (-8.569, 4.337, -4.66), (-8.569, 4.337, 4.664), (-8.205, 4.653, -4.66), (-8.205, 4.653, 4.664), (-7.492, 4.782, -4.674), (-7.492, 4.782, 4.646), (-7.492, 4.782, -4.674), (-7.492, 4.782, 4.646), (-8.154, -4.887, 4.629), (-8.154, -4.887, -4.688), (-7.157, 4.782, -4.674), (-7.164, 4.782, 4.664), (-7.164, -4.887, 4.631), (-7.149, -4.879, -4.693), (7.147, -4.887, -4.688), (7.147, -4.887, 4.629), (7.147, 4.773, 4.63), (7.147, 4.773, -4.688), (-7.164, -2.083, -3.385), (-9.399, -2.083, -3.385), (-7.164, -2.083, 3.385), (-9.379, -2.083, 3.385), (-9.776, -1.603, 3.495), (-9.018, -2.482, -2.977), (-8.984, -2.69, 2.766), (-8.987, -2.692, -2.765), (-9.836, -1.168, 3.594), (-9.051, -2.473, 2.987), (-9.774, -1.594, -3.497), (-9.941, -0.972, 3.608), (-9.889, -0.9854, -3.607), (-7.164, 1.651, 3.385), (-9.885, 1.652, 3.386), (-7.164, 1.651, -3.385), (-9.912, 1.646, -3.388), (-7.164, -4.569, -0.6504), (-8.293, -4.569, -0.6504), (-7.164, -3.906, -1.852), (-8.739, -2.73, 2.743), (-8.845, -2.736, 2.739), (-8.74, -2.73, 2.742), (-8.74, -2.73, -2.742), (-8.845, -2.736, -2.739), (-8.74, -2.73, -2.742), (-7.164, -4.654, 3.589e-07), (-8.137, -4.654, 6.559e-06), (-7.164, -4.569, 0.6504), (-8.293, -4.569, 0.6504), (-8.549, -4.313, 1.277), (-7.164, -3.906, 1.852), (-8.382, -4.52, 0.7724), (-8.382, -4.52, -0.7724), (-8.55, -4.313, -1.276), (-9.844, 1.918, 3.112), (-9.565, 2.262, -2.764), (-9.838, 1.924, -3.106), (-9.563, 2.267, 2.762), (-8.827, 2.708, -2.49), (-8.979, 2.476, -2.633), (-8.968, 2.675, -2.51), (-9.258, 2.375, -2.695), (-9.226, 2.311, -2.734), (-8.827, 2.923, 2.357), (-8.898, 2.69, 2.5), (-8.979, 2.476, 2.633), (-9.226, 2.311, 2.734), (-9.258, 2.375, 2.695), (-7.164, 3.475, -1.852), (-7.164, 3.475, 1.852), (-8.833, 3.889, 1.274), (-8.788, 3.885, -1.276), (-7.164, 4.137, 0.6504), (-7.164, 4.137, -0.6504), (-7.164, 4.223, -4.055e-06), (-8.636, 4.223, -4.787e-06), (-7.149, -4.879, -4.693), (7.147, -4.887, -4.688), (7.147, -4.887, 4.629), (7.147, 4.773, 4.63), (7.147, 4.773, -4.688), (-11.67, -2.034, -3.385), (-7.129, -2.034, -3.385), (-11.67, -3.306, -2.357), (-7.129, -3.306, -2.357), (-11.67, -4.268, -1.276), (-7.129, -4.268, -1.276), (-11.67, -4.606, 2.486e-06), (-7.129, -4.606, -1.952e-06), (-11.67, -4.268, 1.276), (-7.129, -4.268, 1.276), (-11.67, -3.306, 2.357), (-7.129, -3.306, 2.357), (-11.67, -2.034, 3.385), (-7.129, -2.034, 3.385), (-11.67, 1.7, 3.385), (-7.129, 1.7, 3.385), (-11.67, 2.971, 2.357), (-7.129, 2.971, 2.357), (-11.67, 3.934, 1.276), (-7.129, 3.934, 1.276), (-11.67, 4.271, -1.766e-06), (-7.129, 4.271, -6.204e-06), (-11.67, 3.934, -1.276), (-7.129, 3.934, -1.276), (-11.67, 2.971, -2.357), (-7.129, 2.971, -2.357), (-11.67, 1.7, -3.385), (-7.129, 1.7, -3.385), (-11.64, -2.034, -3.386), (-11.64, 1.699, 3.386), (-11.64, 4.19, -0.6197), (-11.64, -4.525, -0.6183), (-11.64, 4.19, 0.6197), (-11.64, 2.973, 2.357), (-11.64, -3.307, -2.357), (-11.64, -4.525, 0.6183), (-11.64, -4.277, 1.253), (-11.64, 3.652, 1.671), (-11.64, 2.971, 2.357), (-11.64, 2.977, 2.353), (-11.64, 3.864, -1.373), (-11.64, 1.7, 3.385), (-11.64, 1.7, -3.385), (-11.64, 0.4938, 3.615), (-11.64, 1.694, 3.387), (-11.64, -2.034, 3.385), (-11.64, -3.306, 2.357), (-11.64, -3.306, -2.357), (-11.64, -3.322, 2.342), (-11.64, -4.199, -1.373), (-11.64, -3.987, -1.67), (-11.64, -3.311, -2.352), (-11.64, -3.307, -2.356), (-11.35, -0.9196, -3.295), (-7.115, -0.9437, -3.397), (-11.35, -2.353, -2.793), (-7.115, -2.422, -2.88), (-11.35, -3.451, -1.866), (-7.115, -3.553, -1.924), (-11.35, -4.044, -0.6554), (-7.115, -4.166, -0.6757), (-11.35, -4.044, 0.6554), (-7.115, -4.166, 0.6757), (-11.35, -3.451, 1.866), (-7.115, -3.553, 1.924), (-11.35, -2.353, 2.793), (-7.115, -2.422, 2.88), (-11.35, -0.9196, 3.295), (-7.115, -0.9437, 3.397), (-11.35, 0.6323, 3.295), (-7.115, 0.6564, 3.397), (-11.35, 2.066, 2.793), (-7.115, 2.135, 2.88), (-11.35, 3.163, 1.866), (-7.115, 3.266, 1.924), (-11.35, 3.757, 0.6554), (-7.115, 3.878, 0.6757), (-11.35, 3.757, -0.6554), (-7.115, 3.878, -0.6757), (-11.35, 3.163, -1.866), (-7.115, 3.266, -1.924), (-11.35, 2.066, -2.793), (-7.115, 2.135, -2.88), (-11.35, 0.6323, -3.295), (-7.115, 0.6564, -3.397), (-7.125, -1.029, -3.951), (-7.125, -2.664, -3.349), (-7.125, -3.916, -2.238), (-7.125, -4.594, -0.7858), (-7.125, -4.594, 0.7858), (-7.125, -3.916, 2.238), (-7.125, -2.664, 3.349), (-7.125, -1.029, 3.951), (-7.125, 0.7415, 3.951), (-7.125, 2.377, 3.349), (-7.125, 3.629, 2.238), (-7.125, 4.306, 0.7858), (-7.125, 4.306, -0.7859), (-7.125, 3.629, -2.238), (-7.125, 2.377, -3.349), (-7.125, 0.7415, -3.951)], [(153, 154), (156, 159), (161, 163), (167, 166), (162, 167), (164, 163), (165, 167)], [(17, 65, 19), (43, 44, 49, 50), (36, 38, 37, 35), (73, 83, 9, 10), (92, 105, 33, 31), (80, 71, 86, 6, 4, 5, 7, 85, 82), (38, 40, 39, 37), (54, 63, 16, 0, 58), (41, 42, 51, 52), (55, 66, 103, 106, 108, 45, 46, 47, 48, 79, 81, 84), (3, 5, 4, 2), (87, 8, 6, 86), (12, 14, 59, 74, 75), (14, 1, 62, 59), (64, 18, 20), (32, 34, 104, 97, 98), (13, 60, 58, 0), (63, 65, 17, 16), (60, 13, 11, 78, 77), (21, 95, 96), (100, 101, 22), (25, 23, 90, 89), (26, 91, 88, 24), (21, 25, 89, 95), (91, 26, 22, 101), (27, 21, 96, 93), (29, 27, 93, 94), (31, 29, 94, 92), (104, 34, 36, 35, 33, 105, 109), (76, 11, 8, 87), (24, 88, 67, 64, 20), (9, 83, 85, 7), (49, 50, 51, 52), (53, 72, 70, 79, 48, 45, 108, 107, 102, 68), (98, 30, 32), (28, 99, 100, 22), (15, 18, 64, 61, 57), (1, 15, 57, 56, 62), (30, 98, 99, 28), (50, 47, 46, 51), (110, 47, 50, 49), (52, 51, 46, 45), (111, 114, 113, 112), (130, 132, 131, 129), (116, 115, 141, 142), (23, 19, 65, 69, 90), (140, 142, 141, 139), (126, 128, 127, 125), (127, 128, 130, 129), (131, 132, 134, 136, 138, 140, 139, 137, 135, 133), (117, 118, 120, 122, 124, 126, 125, 123, 121, 119), (155, 157, 143, 149, 166, 165, 164, 146, 150, 151, 163, 160, 158, 159, 144, 148, 154, 152, 147, 145), (184, 186, 187, 185), (180, 182, 183, 181), (186, 188, 189, 187), (192, 194, 195, 193), (190, 192, 193, 191), (172, 174, 175, 173), (170, 172, 173, 171), (196, 198, 199, 197), (198, 168, 169, 199), (168, 170, 171, 169), (194, 196, 197, 195), (174, 176, 177, 175), (116, 118, 117, 115), (188, 190, 191, 189), (176, 178, 179, 177), (178, 180, 181, 179), (182, 184, 185, 183), (204, 203, 202, 201, 200, 215, 214, 213, 195, 197, 199, 169, 171, 173, 175, 177, 179, 205), (212, 211, 210, 209, 208, 207, 206, 205, 179, 181, 183, 185, 187, 189, 191, 193, 195, 213)])
me_housingandinnderwalls_1_001.polygons.foreach_set('use_smooth', [1, 1, 1, 1, 1, 1, 1, 1, 1, 1, 1, 1, 1, 1, 1, 1, 1, 1, 1, 1, 1, 1, 1, 1, 1, 1, 1, 1, 1, 1, 1, 1, 1, 1, 1, 1, 1, 1, 1, 0, 0, 0, 1, 0, 0, 1, 0, 0, 0, 0, 0, 0, 0, 0, 0, 0, 0, 0, 0, 0, 0, 0, 0, 0, 0, 0, 0, 0, 0, 0, 0])
_uv = me_housingandinnderwalls_1_001.uv_layers.new(name='UVMap')
_uv.uv.foreach_set('vector', [0.9086, 0.8593, 0.9049, 0.859, 0.9087, 0.8589, 0.8036, 0.8329, 0.8036, 0.7979, 0.861, 0.7979, 0.861, 0.8329, 0.8755, 0.8372, 0.8755, 0.8355, 0.9086, 0.8359, 0.9086, 0.8376, 0.8633, 0.8203, 0.8708, 0.8134, 0.8704, 0.8293, 0.8633, 0.8294, 0.9008, 0.8435, 0.8965, 0.8392, 0.9085, 0.8394, 0.9085, 0.8436, 0.8722, 0.811, 0.8723, 0.811, 0.8723, 0.811, 0.8724, 0.7979, 0.8743, 0.7979, 0.8738, 0.8293, 0.8721, 0.8293, 0.872, 0.811, 0.872, 0.811, 0.8755, 0.8355, 0.8756, 0.8329, 0.9087, 0.8334, 0.9086, 0.8359, 0.9039, 0.8634, 0.9044, 0.8612, 0.9085, 0.8614, 0.9083, 0.8656, 0.9023, 0.8653, 0.8386, 0.8901, 0.8036, 0.8901, 0.8036, 0.8351, 0.8386, 0.8351, 0.7013, 0.7977, 0.7304, 0.7977, 0.7445, 0.7855, 0.7497, 0.7759, 0.7504, 0.7707, 0.754, 0.734, 0.754, 0.8079, 0.6797, 0.8079, 0.6797, 0.734, 0.6813, 0.7707, 0.682, 0.7759, 0.6871, 0.7855, 0.8756, 0.8294, 0.8738, 0.8293, 0.8743, 0.7979, 0.8759, 0.798, 0.8714, 0.8093, 0.8712, 0.7979, 0.8724, 0.7979, 0.8723, 0.811, 0.8754, 0.872, 0.8753, 0.8709, 0.8833, 0.8706, 0.8834, 0.8712, 0.8834, 0.8717, 0.8753, 0.8709, 0.8753, 0.87, 0.8823, 0.8697, 0.8833, 0.8706, 0.8795, 0.8622, 0.875, 0.8626, 0.875, 0.8621, 0.8753, 0.844, 0.8755, 0.8389, 0.8897, 0.8394, 0.885, 0.8433, 0.8844, 0.8443, 0.9083, 0.8663, 0.9016, 0.866, 0.9023, 0.8653, 0.9083, 0.8656, 0.9044, 0.8612, 0.9049, 0.859, 0.9086, 0.8593, 0.9085, 0.8614, 0.9016, 0.866, 0.9083, 0.8663, 0.9082, 0.8672, 0.9014, 0.8669, 0.9014, 0.8665, 0.9084, 0.8459, 0.9015, 0.846, 0.9016, 0.8458, 0.8835, 0.8466, 0.8836, 0.8469, 0.8753, 0.8466, 0.9084, 0.847, 0.9085, 0.8486, 0.903, 0.8487, 0.9017, 0.8472, 0.8753, 0.848, 0.8833, 0.8482, 0.8818, 0.8501, 0.8753, 0.8499, 0.9084, 0.8459, 0.9084, 0.847, 0.9017, 0.8472, 0.9015, 0.846, 0.8833, 0.8482, 0.8753, 0.848, 0.8753, 0.8466, 0.8836, 0.8469, 0.9084, 0.8448, 0.9084, 0.8459, 0.9016, 0.8458, 0.9012, 0.8447, 0.9084, 0.8441, 0.9084, 0.8448, 0.9012, 0.8447, 0.9008, 0.844, 0.9085, 0.8436, 0.9084, 0.8441, 0.9008, 0.844, 0.9008, 0.8435, 0.8897, 0.8394, 0.8755, 0.8389, 0.8755, 0.8372, 0.9086, 0.8376, 0.9085, 0.8394, 0.8965, 0.8392, 0.8931, 0.8403, 0.8661, 0.8043, 0.8661, 0.7979, 0.8712, 0.7979, 0.8714, 0.8093, 0.8753, 0.8499, 0.8818, 0.8501, 0.8806, 0.8512, 0.8795, 0.8622, 0.875, 0.8621, 0.8704, 0.8293, 0.8708, 0.8134, 0.872, 0.811, 0.8721, 0.8293, 0.861, 0.7979, 0.861, 0.8329, 0.8036, 0.8351, 0.8386, 0.8351, 0.7013, 0.7438, 0.6871, 0.756, 0.682, 0.7655, 0.6813, 0.7707, 0.6797, 0.734, 0.754, 0.734, 0.7504, 0.7707, 0.7497, 0.7655, 0.7445, 0.756, 0.7304, 0.7438, 0.8844, 0.8443, 0.8753, 0.8446, 0.8753, 0.844, 0.8753, 0.8454, 0.8839, 0.8453, 0.8835, 0.8466, 0.8753, 0.8466, 0.8751, 0.8652, 0.875, 0.8626, 0.8795, 0.8622, 0.8795, 0.8632, 0.88, 0.865, 0.8753, 0.87, 0.8751, 0.8652, 0.88, 0.865, 0.8806, 0.8676, 0.8823, 0.8697, 0.8753, 0.8446, 0.8844, 0.8443, 0.8839, 0.8453, 0.8753, 0.8454, 0.03712, 0.6652, 0.4999, 0.6652, 0.4999, 0.9688, 0.03712, 0.9688, 0.9887, 0.04412, 0.9887, 0.6503, 0.5259, 0.6503, 0.5259, 0.04412, 0.03712, 0.6503, 0.03712, 0.04415, 0.4999, 0.04415, 0.4999, 0.6503, 0.861, 0.7979, 0.8386, 0.8351, 0.8036, 0.8351, 0.861, 0.8329, 0.7228, 0.8162, 0.7261, 0.8163, 0.7261, 0.835, 0.7228, 0.835, 0.7031, 0.8162, 0.7031, 0.7974, 0.7099, 0.7974, 0.7099, 0.8162, 0.9085, 0.8486, 0.9087, 0.8589, 0.9049, 0.859, 0.904, 0.8497, 0.903, 0.8487, 0.7122, 0.8162, 0.7099, 0.8162, 0.7099, 0.7974, 0.7122, 0.7974, 0.7261, 0.7974, 0.7291, 0.7974, 0.7291, 0.8162, 0.7261, 0.8161, 0.7291, 0.8162, 0.7291, 0.7974, 0.7355, 0.7974, 0.7355, 0.8161, 0.7261, 0.835, 0.7261, 0.8163, 0.7293, 0.8162, 0.7322, 0.8162, 0.7343, 0.8162, 0.7355, 0.8162, 0.7355, 0.8349, 0.7343, 0.835, 0.7322, 0.835, 0.7293, 0.835, 0.7114, 0.835, 0.7114, 0.8162, 0.714, 0.8162, 0.7171, 0.8163, 0.7202, 0.8162, 0.7228, 0.8162, 0.7228, 0.835, 0.7202, 0.835, 0.7171, 0.835, 0.714, 0.835, 0.7306, 0.8534, 0.7244, 0.8544, 0.7194, 0.849, 0.7194, 0.8451, 0.7194, 0.845, 0.7197, 0.8427, 0.7199, 0.8417, 0.7207, 0.8397, 0.7227, 0.8372, 0.7241, 0.8362, 0.7271, 0.8353, 0.7306, 0.835, 0.7343, 0.8382, 0.7355, 0.8404, 0.7355, 0.8404, 0.7355, 0.8444, 0.7355, 0.8444, 0.7353, 0.8468, 0.7343, 0.8497, 0.7322, 0.8523, 0.7156, 0.8368, 0.7182, 0.8368, 0.7183, 0.8544, 0.7156, 0.8544, 0.7101, 0.8368, 0.7127, 0.8368, 0.7127, 0.8544, 0.71, 0.8544, 0.7182, 0.8368, 0.7214, 0.8162, 0.7215, 0.7987, 0.7183, 0.8544, 0.7153, 0.8162, 0.7124, 0.8162, 0.7122, 0.7987, 0.7152, 0.7986, 0.7185, 0.8162, 0.7153, 0.8162, 0.7152, 0.7986, 0.7185, 0.7986, 0.7443, 0.8142, 0.7473, 0.8142, 0.7474, 0.8318, 0.7443, 0.8318, 0.7413, 0.8142, 0.7443, 0.8142, 0.7443, 0.8318, 0.7412, 0.8318, 0.7057, 0.8175, 0.7086, 0.8175, 0.7086, 0.835, 0.7057, 0.835, 0.7086, 0.8175, 0.7113, 0.8175, 0.7114, 0.835, 0.7086, 0.835, 0.7389, 0.8142, 0.7413, 0.8142, 0.7412, 0.8318, 0.7386, 0.8317, 0.7031, 0.8175, 0.7057, 0.8175, 0.7057, 0.835, 0.703, 0.835, 0.7473, 0.8142, 0.7499, 0.8142, 0.7501, 0.8318, 0.7474, 0.8318, 0.7372, 0.813, 0.7372, 0.813, 0.7372, 0.8318, 0.7372, 0.8317, 0.7214, 0.8162, 0.7185, 0.8162, 0.7185, 0.7986, 0.7215, 0.7987, 0.7499, 0.8142, 0.7517, 0.8142, 0.7519, 0.8317, 0.7501, 0.8318, 0.7081, 0.8368, 0.7101, 0.8368, 0.71, 0.8544, 0.708, 0.8543, 0.7127, 0.8368, 0.7156, 0.8368, 0.7156, 0.8544, 0.7127, 0.8544, 0.7358, 0.8461, 0.7355, 0.8417, 0.7364, 0.8375, 0.7385, 0.8341, 0.7413, 0.8321, 0.7445, 0.8318, 0.7476, 0.8332, 0.7501, 0.8361, 0.7495, 0.8371, 0.7473, 0.8346, 0.7445, 0.8334, 0.7416, 0.8337, 0.739, 0.8354, 0.7372, 0.8383, 0.7363, 0.8419, 0.7366, 0.8457, 0.7379, 0.8491, 0.7373, 0.85, 0.7516, 0.8401, 0.7519, 0.8445, 0.751, 0.8487, 0.7489, 0.852, 0.7461, 0.854, 0.7429, 0.8543, 0.7398, 0.8529, 0.7373, 0.85, 0.7379, 0.8491, 0.7402, 0.8516, 0.743, 0.8528, 0.7458, 0.8525, 0.7484, 0.8508, 0.7503, 0.8479, 0.7511, 0.8443, 0.7508, 0.8405, 0.7495, 0.8371, 0.7501, 0.8361])
me_housingandinnderwalls_1_001.use_remesh_preserve_volume = False
me_housingandinnderwalls_1_001.use_remesh_preserve_attributes = False
me_housingandinnderwalls_1_001.use_mirror_vertex_groups = False
me_housingandinnderwalls_1_001.update()
me_housingandinnderwalls_1_001.normals_split_custom_set([tuple(v) for v in zip(*[iter([-0.9662, -0.2576, -0.004116, -0.9752, 0.1279, -0.1807, -1.0, 0.006757, 0.006566, 0.0, -1.0, -5.887e-06, 0.0, -1.0, -5.887e-06, 0.0, -1.0, -5.887e-06, 0.0, -1.0, -5.887e-06, -0.737, 0.6759, 0.0005987, -0.3025, 0.9532, -1.634e-06, -0.4683, 0.8835, 2.213e-07, -0.8067, 0.591, 0.0005972, -0.9906, -0.1342, -0.02693, -0.7731, -0.6277, 0.09101, -0.9808, -0.195, -0.006997, -0.9957, -0.09234, -0.01227, -0.7973, 0.6031, 0.02586, -0.9179, 0.3956, 0.0298, -0.9829, 0.1843, 0.002607, -0.9368, 0.35, 0.0017, -0.4815, -0.8758, -0.03319, -0.474, -0.8805, -0.0005142, -0.5353, -0.8445, -0.01697, -0.5653, -0.8249, 0.0001215, -0.2874, -0.9578, 0.0002915, -0.3724, -0.9281, -7.017e-05, -0.6661, -0.7459, -0.0004744, -0.4962, -0.867, -0.04608, -0.474, -0.8805, -0.0005142, -0.3025, 0.9532, -1.634e-06, -0.1782, 0.984, 0.0, -0.1782, 0.984, 0.0, -0.4683, 0.8835, 2.213e-07, -0.7653, -0.6436, -0.00408, -0.902, -0.4302, -0.03503, -0.88, -0.4749, -0.008752, -0.8678, -0.4862, -0.1029, -0.9772, -0.2086, -0.03892, 0.0006231, 1.0, -1.208e-06, 0.0006231, 1.0, -1.208e-06, 0.0006231, 1.0, -1.208e-06, 0.0006231, 1.0, -1.208e-06, 1.0, 0.0007605, 0.0001713, 1.0, 0.0007605, 0.0001713, 1.0, 0.0007605, 0.0001713, 1.0, 0.0007605, 0.0001713, 1.0, 0.0007708, 0.0005579, 1.0, 0.0008892, 0.005014, 1.0, 0.0007605, 0.0001713, 1.0, 0.0007605, 0.0001713, 1.0, 0.0008954, 0.005248, 1.0, 0.0007682, 0.0004597, 1.0, 0.0007605, 0.0001713, 1.0, 0.0007605, 0.0001713, -0.1656, -0.9862, 0.0003811, -0.3724, -0.9281, -7.017e-05, -0.2874, -0.9578, 0.0002915, -0.1325, -0.9912, 0.0003792, -0.8247, -0.5588, -0.08738, -0.9825, -0.1862, 0.007909, -0.5653, -0.8249, 0.0001215, -0.5353, -0.8445, -0.01697, -0.2568, -0.9665, 0.0009259, -0.8776, -0.4794, 0.002738, -0.3991, -0.8956, -0.1964, -0.1098, -0.9939, 0.003709, -0.1806, -0.9834, 0.01579, -0.8776, -0.4794, 0.002738, -0.7824, -0.6227, 0.004373, -0.9501, -0.292, -0.1096, -0.3991, -0.8956, -0.1964, -0.8346, -0.5502, -0.02817, -0.8973, -0.4415, 0.003987, -0.9991, 0.04226, 0.0009772, -0.9903, 0.1391, 0.001813, -0.9512, 0.3084, 0.004168, -0.9264, 0.3758, 0.02524, -0.9274, 0.2541, 0.2744, -0.951, -0.06128, 0.303, -0.6212, -0.7837, -0.0005192, -0.5395, -0.8327, -0.1243, -0.9772, -0.2086, -0.03892, -0.8678, -0.4862, -0.1029, -0.902, -0.4302, -0.03503, -0.9752, 0.1279, -0.1807, -0.9662, -0.2576, -0.004116, -0.88, -0.4749, -0.008752, -0.5395, -0.8327, -0.1243, -0.6212, -0.7837, -0.0005192, -0.1477, -0.9887, 0.02739, -0.02684, -0.1774, -0.9838, -0.1861, -0.9825, -0.01203, -0.7791, 0.6269, 0.004269, 0.3521, 0.9054, -0.2374, 0.3039, 0.9093, -0.2842, 0.6549, 0.7171, 0.2386, 0.168, 0.8704, 0.4628, -0.7727, 0.6348, -0.000195, -0.6746, 0.7381, -0.002461, -0.9654, 0.2608, 0.0006902, -0.8505, 0.5019, 0.1574, -0.4129, 0.9106, 0.01516, -0.5146, 0.8574, 0.005654, -0.5606, 0.8219, 0.1012, -0.903, 0.4183, 0.09819, -0.8614, 0.5079, 0.002468, -0.7791, 0.6269, 0.004269, -0.6746, 0.7381, -0.002461, -0.4129, 0.9106, 0.01516, 0.3521, 0.9054, -0.2374, -0.5606, 0.8219, 0.1012, -0.5146, 0.8574, 0.005654, -0.7727, 0.6348, -0.000195, 0.168, 0.8704, 0.4628, -0.7102, 0.7039, 0.006692, -0.7791, 0.6269, 0.004269, 0.3039, 0.9093, -0.2842, -0.9876, 0.09871, -0.1218, -0.9416, 0.3367, 1.526e-07, -0.7102, 0.7039, 0.006692, -0.9876, 0.09871, -0.1218, -0.4593, 0.8818, -0.1072, -0.9368, 0.35, 0.0017, -0.9416, 0.3367, 1.526e-07, -0.4593, 0.8818, -0.1072, -0.7973, 0.6031, 0.02586, -0.9264, 0.3758, 0.02524, -0.9512, 0.3084, 0.004168, -0.737, 0.6759, 0.0005987, -0.8067, 0.591, 0.0005972, -0.9829, 0.1843, 0.002607, -0.9179, 0.3956, 0.0298, -0.8815, 0.4715, 0.02399, -0.9957, -0.09143, 0.01295, -0.987, -0.16, 0.01303, -0.9825, -0.1862, 0.007909, -0.8247, -0.5588, -0.08738, -0.8614, 0.5079, 0.002468, -0.903, 0.4183, 0.09819, -0.9821, -0.1871, 0.02005, -0.8346, -0.5502, -0.02817, -0.9991, 0.04226, 0.0009772, -0.9808, -0.195, -0.006997, -0.7731, -0.6277, 0.09101, -0.4962, -0.867, -0.04608, -0.6661, -0.7459, -0.0004744, -1.0, 6.781e-07, -5.118e-08, -1.0, 6.781e-07, -5.118e-08, -1.0, 6.781e-07, -5.118e-08, -1.0, 6.781e-07, -5.118e-08, 1.0, 0.0008997, 0.005411, 1.0, 0.0008997, 0.005411, 1.0, 0.0008997, 0.005411, 1.0, 0.0007682, 0.0004597, 1.0, 0.0008954, 0.005248, 1.0, 0.0008892, 0.005014, 1.0, 0.0007708, 0.0005579, 1.0, 0.0008997, 0.005411, 1.0, 0.0008997, 0.005411, 1.0, 0.0008997, 0.005411, -0.951, -0.06128, 0.303, -0.6118, 0.7909, -0.01048, -0.9903, 0.1391, 0.001813, -0.8463, 0.5325, -0.01284, -0.7838, 0.6201, 0.03273, 0.6549, 0.7171, 0.2386, -0.7727, 0.6348, -0.000195, -0.8692, -0.4944, 0.005602, -0.8973, -0.4415, 0.003987, -0.8346, -0.5502, -0.02817, -0.9809, -0.1944, 0.009608, -0.8368, -0.4929, 0.2382, -0.7824, -0.6227, 0.004373, -0.8692, -0.4944, 0.005602, -0.8368, -0.4929, 0.2382, -0.767, -0.6417, 0.002636, -0.9501, -0.292, -0.1096, -0.6118, 0.7909, -0.01048, -0.951, -0.06128, 0.303, -0.7838, 0.6201, 0.03273, -0.8463, 0.5325, -0.01284, -0.001265, 0.001754, -1.0, -0.001265, 0.001754, -1.0, -0.001265, 0.001754, -1.0, -0.001265, 0.001754, -1.0, 0.0002812, 1.0, 0.0004377, 0.0002812, 1.0, 0.0004377, 0.0002812, 1.0, 0.0004377, 0.0002812, 1.0, 0.0004377, -0.0006228, -1.0, 1.793e-06, -0.0006228, -1.0, 1.793e-06, -0.0006228, -1.0, 1.793e-06, -0.0006228, -1.0, 1.793e-06, 1.0, -6.953e-07, 5.118e-08, 1.0, -6.953e-07, 5.118e-08, 1.0, -6.953e-07, 5.118e-08, 1.0, -6.953e-07, 5.118e-08, 6.747e-07, 0.6286, 0.7777, 6.747e-07, 0.6286, 0.7777, 6.747e-07, 0.6286, 0.7777, 6.747e-07, 0.6286, 0.7777, -9.181e-07, -7.663e-07, -1.0, -9.181e-07, -7.663e-07, -1.0, -9.181e-07, -7.663e-07, -1.0, -9.181e-07, -7.663e-07, -1.0, -0.9654, 0.2608, 0.0006902, -1.0, 0.006757, 0.006566, -0.9752, 0.1279, -0.1807, -0.981, 0.1489, 0.1245, -0.8505, 0.5019, 0.1574, -8.032e-07, 0.6286, -0.7777, -8.032e-07, 0.6286, -0.7777, -8.032e-07, 0.6286, -0.7777, -8.032e-07, 0.6286, -0.7777, 7.711e-07, -0.6286, 0.7777, 7.711e-07, -0.6286, 0.7777, 7.711e-07, -0.6286, 0.7777, 7.711e-07, -0.6286, 0.7777, 9.398e-07, 3.831e-07, 1.0, 9.398e-07, 3.831e-07, 1.0, 9.398e-07, 3.831e-07, 1.0, 9.398e-07, 3.831e-07, 1.0, -1.852e-07, 1.0, -1.495e-06, -1.852e-07, 1.0, -1.495e-06, -1.852e-07, 1.0, -1.495e-06, -1.852e-07, 1.0, -1.495e-06, -1.852e-07, 1.0, -1.495e-06, -1.852e-07, 1.0, -1.495e-06, -1.852e-07, 1.0, -1.495e-06, -1.852e-07, 1.0, -1.495e-06, -1.852e-07, 1.0, -1.495e-06, -1.852e-07, 1.0, -1.495e-06, 2.012e-07, -1.0, 1.683e-07, 2.012e-07, -1.0, 1.683e-07, 2.012e-07, -1.0, 1.683e-07, 2.012e-07, -1.0, 1.683e-07, 2.012e-07, -1.0, 1.683e-07, 2.012e-07, -1.0, 1.683e-07, 2.012e-07, -1.0, 1.683e-07, 2.012e-07, -1.0, 1.683e-07, 2.012e-07, -1.0, 1.683e-07, 2.012e-07, -1.0, 1.683e-07, -1.0, -1.387e-07, 6.626e-07, -1.0, -1.387e-07, 6.626e-07, -1.0, -1.387e-07, 6.626e-07, -1.0, -1.387e-07, 6.626e-07, -1.0, -1.387e-07, 6.626e-07, -1.0, -1.387e-07, 6.626e-07, -1.0, -1.387e-07, 6.626e-07, -1.0, -1.387e-07, 6.626e-07, -1.0, -1.387e-07, 6.626e-07, -1.0, -1.387e-07, 6.626e-07, -1.0, -1.387e-07, 6.626e-07, -1.0, -1.387e-07, 6.626e-07, -1.0, -1.387e-07, 6.626e-07, -1.0, -1.387e-07, 6.626e-07, -1.0, -1.387e-07, 6.626e-07, -1.0, -1.387e-07, 6.626e-07, -1.0, -1.387e-07, 6.626e-07, -1.0, -1.387e-07, 6.626e-07, -1.0, -1.387e-07, 6.626e-07, -1.0, -1.387e-07, 6.626e-07, 0.02465, -0.3301, -0.9436, 0.02465, -0.3301, -0.9436, 0.02465, -0.3301, -0.9436, 0.02465, -0.3301, -0.9436, 0.02465, 0.3301, -0.9436, 0.02465, 0.3301, -0.9436, 0.02465, 0.3301, -0.9436, 0.02465, 0.3301, -0.9436, 0.02607, -0.645, -0.7637, 0.02607, -0.645, -0.7637, 0.02607, -0.645, -0.7637, 0.02607, -0.645, -0.7637, 0.02776, -0.8975, 0.4401, 0.02776, -0.8975, 0.4401, 0.02776, -0.8975, 0.4401, 0.02776, -0.8975, 0.4401, 0.02857, -0.9996, 1.351e-06, 0.02857, -0.9996, 1.351e-06, 0.02857, -0.9996, 1.351e-06, 0.02857, -0.9996, 1.351e-06, 0.02776, 0.8975, 0.4401, 0.02776, 0.8975, 0.4401, 0.02776, 0.8975, 0.4401, 0.02776, 0.8975, 0.4401, 0.02607, 0.645, 0.7637, 0.02607, 0.645, 0.7637, 0.02607, 0.645, 0.7637, 0.02607, 0.645, 0.7637, 0.02465, -0.3301, 0.9436, 0.02465, -0.3301, 0.9436, 0.02465, -0.3301, 0.9436, 0.02465, -0.3301, 0.9436, 0.02413, 6.078e-07, 0.9997, 0.02413, 6.078e-07, 0.9997, 0.02413, 6.078e-07, 0.9997, 0.02413, 6.078e-07, 0.9997, 0.02465, 0.3301, 0.9436, 0.02465, 0.3301, 0.9436, 0.02465, 0.3301, 0.9436, 0.02465, 0.3301, 0.9436, 0.02607, -0.645, 0.7637, 0.02607, -0.645, 0.7637, 0.02607, -0.645, 0.7637, 0.02607, -0.645, 0.7637, 0.02857, 0.9996, 0.0, 0.02857, 0.9996, 0.0, 0.02857, 0.9996, 0.0, 0.02857, 0.9996, 0.0, -6.747e-07, -0.6286, -0.7777, -6.747e-07, -0.6286, -0.7777, -6.747e-07, -0.6286, -0.7777, -6.747e-07, -0.6286, -0.7777, 0.02776, -0.8975, -0.4401, 0.02776, -0.8975, -0.4401, 0.02776, -0.8975, -0.4401, 0.02776, -0.8975, -0.4401, 0.02776, 0.8975, -0.4401, 0.02776, 0.8975, -0.4401, 0.02776, 0.8975, -0.4401, 0.02776, 0.8975, -0.4401, 0.02607, 0.645, -0.7637, 0.02607, 0.645, -0.7637, 0.02607, 0.645, -0.7637, 0.02607, 0.645, -0.7637, 0.02413, -3.801e-07, -0.9997, 0.02413, -3.801e-07, -0.9997, 0.02413, -3.801e-07, -0.9997, 0.02413, -3.801e-07, -0.9997, 0.9999, -0.006359, -0.01097, 0.9999, -0.006359, -0.01097, 0.9999, -0.006359, -0.01097, 0.9999, -0.006359, -0.01097, 0.9999, -0.006359, -0.01097, 0.9999, -0.006359, -0.01097, 0.9999, -0.006359, -0.01097, 0.9999, -0.006359, -0.01097, 0.9999, -0.006359, -0.01097, 0.9999, -0.006359, -0.01097, 0.9999, -0.006359, -0.01097, 0.9999, -0.006359, -0.01097, 0.9999, -0.006359, -0.01097, 0.9999, -0.006359, -0.01097, 0.9999, -0.006359, -0.01097, 0.9999, -0.006359, -0.01097, 0.9999, -0.006359, -0.01097, 0.9999, -0.006359, -0.01097, 0.9999, 0.00636, 0.01097, 0.9999, 0.00636, 0.01097, 0.9999, 0.00636, 0.01097, 0.9999, 0.00636, 0.01097, 0.9999, 0.00636, 0.01097, 0.9999, 0.00636, 0.01097, 0.9999, 0.00636, 0.01097, 0.9999, 0.00636, 0.01097, 0.9999, 0.00636, 0.01097, 0.9999, 0.00636, 0.01097, 0.9999, 0.00636, 0.01097, 0.9999, 0.00636, 0.01097, 0.9999, 0.00636, 0.01097, 0.9999, 0.00636, 0.01097, 0.9999, 0.00636, 0.01097, 0.9999, 0.00636, 0.01097, 0.9999, 0.00636, 0.01097, 0.9999, 0.00636, 0.01097])] * 3)])
me_housingandinnderwalls_1_002 = bpy.data.meshes.new('HousingAndInnderWalls_1.002')
me_housingandinnderwalls_1_002.from_pydata([(-9.036, -2.493, -4.66), (-9.039, -2.481, 4.664), (-7.408, -4.83, -4.66), (-7.408, -4.833, 4.664), (-8.382, -4.52, -4.66), (-8.382, -4.52, 4.664), (-8.627, -4.23, -4.66), (-8.623, -4.227, 4.664), (-8.738, -2.73, 4.664), (-8.741, -2.73, -4.66), (-8.74, -2.745, 4.664), (-8.981, -2.696, -4.66), (-8.981, -2.696, 4.664), (-9.777, -1.6, 4.664), (-9.773, -1.594, -4.66), (-9.86, -0.9945, -4.66), (-9.86, -0.9945, 4.664), (-9.967, -0.9668, -4.66), (-9.967, -0.9668, 4.664), (-9.247, 2.36, -4.66), (-9.238, 2.345, 4.664), (-9.844, 1.918, -4.66), (-9.844, 1.918, 4.664), (-9.551, 2.272, -4.66), (-9.551, 2.272, 4.664), (-8.979, 2.476, -4.66), (-8.979, 2.476, 4.664), (-8.968, 2.675, -4.66), (-8.968, 2.675, 4.664), (-8.827, 2.708, -4.66), (-8.827, 2.708, 4.664), (-8.81, 3.886, -4.66), (-8.806, 3.914, 4.664), (-8.205, 4.653, -4.66), (-8.205, 4.653, 4.664), (-7.492, 4.782, -4.674), (-7.492, 4.782, 4.646), (-7.492, 4.782, -4.674), (-7.492, 4.782, 4.646), (-8.154, -4.887, 4.629), (-8.154, -4.887, -4.688), (-7.157, 4.782, -4.674), (-7.164, 4.782, 4.664), (-7.164, -4.887, 4.631), (-7.149, -4.879, -4.693), (7.147, -4.887, -4.688), (7.147, -4.887, 4.629), (7.147, 4.773, 4.63), (7.147, 4.773, -4.688), (-7.164, -2.083, -3.385), (-9.399, -2.083, -3.385), (-7.164, -2.083, 3.385), (-9.379, -2.083, 3.385), (-9.776, -1.603, 3.495), (-9.018, -2.482, -2.977), (-8.984, -2.69, 2.766), (-8.987, -2.692, -2.765), (-9.836, -1.168, 3.594), (-9.051, -2.473, 2.987), (-9.774, -1.594, -3.497), (-9.941, -0.972, 3.608), (-9.889, -0.9854, -3.607), (-7.164, 1.651, 3.385), (-9.885, 1.652, 3.386), (-7.164, 1.651, -3.385), (-9.912, 1.646, -3.388), (-7.164, -4.569, -0.6504), (-8.293, -4.569, -0.6504), (-8.739, -2.73, 2.743), (-8.845, -2.736, 2.739), (-8.74, -2.73, 2.742), (-8.74, -2.73, -2.742), (-8.845, -2.736, -2.739), (-8.74, -2.73, -2.742), (-7.164, -4.654, 3.589e-07), (-8.137, -4.654, 6.559e-06), (-7.164, -4.569, 0.6504), (-8.293, -4.569, 0.6504), (-8.549, -4.313, 1.277), (-8.382, -4.52, 0.7724), (-8.382, -4.52, -0.7724), (-8.55, -4.313, -1.276), (-9.844, 1.918, 3.112), (-9.565, 2.262, -2.764), (-9.838, 1.924, -3.106), (-9.563, 2.267, 2.762), (-8.827, 2.708, -2.49), (-8.979, 2.476, -2.633), (-8.968, 2.675, -2.51), (-9.258, 2.375, -2.695), (-9.226, 2.311, -2.734), (-8.827, 2.923, 2.357), (-8.898, 2.69, 2.5), (-8.979, 2.476, 2.633), (-9.226, 2.311, 2.734), (-9.258, 2.375, 2.695), (-8.833, 3.889, 1.274), (-8.788, 3.885, -1.276), (-7.164, 4.137, 0.6504), (-7.164, 4.137, -0.6504), (-7.164, 4.223, -4.055e-06), (-8.636, 4.223, -4.787e-06), (-7.149, -4.879, -4.693), (7.147, -4.887, -4.688), (7.147, -4.887, 4.629), (7.147, 4.773, 4.63), (7.147, 4.773, -4.688), (-11.67, -2.034, -3.385), (-7.129, -2.034, -3.385), (-11.67, -3.306, -2.357), (-7.129, -3.306, -2.357), (-11.67, -4.268, -1.276), (-7.129, -4.268, -1.276), (-11.67, -4.606, 2.486e-06), (-7.129, -4.606, -1.952e-06), (-11.67, -4.268, 1.276), (-7.129, -4.268, 1.276), (-11.67, -3.306, 2.357), (-7.129, -3.306, 2.357), (-11.67, -2.034, 3.385), (-7.129, -2.034, 3.385), (-11.67, 1.7, 3.385), (-7.129, 1.7, 3.385), (-11.67, 2.971, 2.357), (-7.129, 2.971, 2.357), (-11.67, 3.934, 1.276), (-7.129, 3.934, 1.276), (-11.67, 4.271, -1.766e-06), (-7.129, 4.271, -6.204e-06), (-11.67, 3.934, -1.276), (-7.129, 3.934, -1.276), (-11.67, 2.971, -2.357), (-7.129, 2.971, -2.357), (-11.67, 1.7, -3.385), (-7.129, 1.7, -3.385), (-11.64, -2.034, -3.386), (-11.64, 1.699, 3.386), (-11.64, 4.19, -0.6197), (-11.64, -4.525, -0.6183), (-11.64, 4.19, 0.6197), (-11.64, 2.973, 2.357), (-11.64, -3.307, -2.357), (-11.64, -4.525, 0.6183), (-11.64, 3.652, 1.671), (-11.64, 2.971, 2.357), (-11.64, 2.977, 2.353), (-11.64, 3.864, -1.373), (-11.64, 1.7, 3.385), (-11.64, 1.7, -3.385), (-11.64, 0.4938, 3.615), (-11.64, 1.694, 3.387), (-11.64, -2.034, 3.385), (-11.64, -3.306, 2.357), (-11.64, -3.306, -2.357), (-11.64, -3.322, 2.342), (-11.64, -4.199, -1.373), (-11.64, -3.987, -1.67), (-11.64, -3.311, -2.352), (-11.64, -3.307, -2.356), (-11.35, -0.9196, -3.295), (-7.115, -0.9437, -3.397), (-11.35, -3.451, -1.866), (-7.115, -3.553, -1.924), (-11.35, -4.044, -0.6554), (-7.115, -4.166, -0.6757), (-11.35, -4.044, 0.6554), (-7.115, -4.166, 0.6757), (-11.35, -3.451, 1.866), (-7.115, -3.553, 1.924), (-11.35, -0.9196, 3.295), (-7.115, -0.9437, 3.397), (-11.35, 2.066, 2.793), (-7.115, 2.135, 2.88), (-11.35, 3.163, 1.866), (-7.115, 3.266, 1.924), (-11.35, 3.757, 0.6554), (-7.115, 3.878, 0.6757), (-11.35, 3.757, -0.6554), (-7.115, 3.878, -0.6757), (-11.35, 3.163, -1.866), (-7.115, 3.266, -1.924), (-11.35, 2.066, -2.793), (-7.115, 2.135, -2.88), (-7.125, -2.664, -3.349), (-7.125, -3.916, -2.238), (-7.125, -4.594, -0.7858), (-7.125, -4.594, 0.7858), (-7.125, -3.916, 2.238), (-7.125, -2.664, 3.349), (-7.125, 0.7415, 3.951), (-7.125, 2.377, 3.349), (-7.125, 3.629, 2.238), (-7.125, 4.306, 0.7858), (-7.125, 4.306, -0.7859), (-7.125, 3.629, -2.238), (-7.125, 2.377, -3.349), (-7.125, 0.7415, -3.951)], [(144, 145), (147, 150), (152, 154), (158, 157), (153, 158), (155, 154), (156, 158)], [(15, 61, 17), (39, 40, 45, 46), (3, 5, 79, 77, 75, 67, 80, 4, 2), (68, 78, 7, 8), (86, 97, 31, 29), (167, 169, 170, 168), (34, 36, 35, 33), (50, 59, 14, 0, 54), (37, 38, 47, 48), (51, 62, 98, 100, 41, 42, 43, 44, 74, 76), (81, 6, 4, 80), (10, 12, 55, 69, 70), (12, 1, 58, 55), (60, 16, 18), (30, 32, 96, 91, 92), (11, 56, 54, 0), (59, 61, 15, 14), (56, 11, 9, 73, 72), (19, 89, 90), (94, 95, 20), (23, 21, 84, 83), (24, 85, 82, 22), (19, 23, 83, 89), (85, 24, 20, 95), (25, 19, 90, 87), (27, 25, 87, 88), (29, 27, 88, 86), (71, 9, 6, 81), (22, 82, 63, 60, 18), (7, 78, 79, 5), (45, 46, 47, 48), (49, 66, 74, 44, 41, 100, 99, 64), (92, 28, 30), (26, 93, 94, 20), (13, 16, 60, 57, 53), (1, 13, 53, 52, 58), (28, 92, 93, 26), (46, 43, 42, 47), (102, 43, 46, 45), (48, 47, 42, 41), (103, 106, 105, 104), (122, 124, 123, 121), (108, 107, 133, 134), (21, 17, 61, 65, 84), (132, 134, 133, 131), (118, 120, 119, 117), (119, 120, 122, 121), (123, 124, 126, 128, 130, 132, 131, 129, 127, 125), (109, 110, 112, 114, 116, 118, 117, 115, 113, 111), (146, 148, 135, 141, 157, 156, 155, 138, 142, 154, 151, 149, 150, 136, 140, 145, 143, 139, 137), (96, 32, 34, 33, 31, 97, 101), (159, 161, 162, 160), (171, 173, 174, 172), (177, 179, 180, 178), (175, 177, 178, 176), (161, 163, 164, 162), (169, 171, 172, 170), (179, 181, 182, 180), (163, 165, 166, 164), (108, 110, 109, 107), (173, 175, 176, 174), (165, 167, 168, 166), (186, 185, 184, 183, 196, 195, 194, 180, 182, 160, 162, 164, 166, 168, 187), (193, 192, 191, 190, 189, 188, 187, 168, 170, 172, 174, 176, 178, 180, 194), (181, 159, 160, 182)])
me_housingandinnderwalls_1_002.polygons.foreach_set('use_smooth', [1, 1, 1, 1, 1, 0, 1, 1, 1, 1, 1, 1, 1, 1, 1, 1, 1, 1, 1, 1, 1, 1, 1, 1, 1, 1, 1, 1, 1, 1, 1, 1, 1, 1, 1, 1, 1, 0, 0, 0, 1, 0, 0, 1, 0, 0, 0, 0, 0, 0, 1, 0, 0, 0, 0, 0, 0, 0, 0, 0, 0, 0, 0, 0, 0])
_uv = me_housingandinnderwalls_1_002.uv_layers.new(name='UVMap')
_uv.uv.foreach_set('vector', [0.9086, 0.8593, 0.9049, 0.859, 0.9087, 0.8589, 0.8036, 0.8329, 0.8036, 0.7979, 0.861, 0.7979, 0.861, 0.8329, 0.8756, 0.8294, 0.8721, 0.8293, 0.872, 0.811, 0.872, 0.811, 0.8722, 0.811, 0.8723, 0.811, 0.8723, 0.811, 0.8724, 0.7979, 0.8759, 0.798, 0.8633, 0.8203, 0.8708, 0.8134, 0.8704, 0.8293, 0.8633, 0.8294, 0.9008, 0.8435, 0.8965, 0.8392, 0.9085, 0.8394, 0.9085, 0.8436, 0.7081, 0.8368, 0.7127, 0.8368, 0.7127, 0.8544, 0.708, 0.8543, 0.8755, 0.8355, 0.8756, 0.8329, 0.9087, 0.8334, 0.9086, 0.8359, 0.9039, 0.8634, 0.9044, 0.8612, 0.9085, 0.8614, 0.9083, 0.8656, 0.9023, 0.8653, 0.8386, 0.8901, 0.8036, 0.8901, 0.8036, 0.8351, 0.8386, 0.8351, 0.7013, 0.7977, 0.7304, 0.7977, 0.7497, 0.7759, 0.7504, 0.7707, 0.754, 0.734, 0.754, 0.8079, 0.6797, 0.8079, 0.6797, 0.734, 0.6813, 0.7707, 0.682, 0.7759, 0.8714, 0.8093, 0.8712, 0.7979, 0.8724, 0.7979, 0.8723, 0.811, 0.8754, 0.872, 0.8753, 0.8709, 0.8833, 0.8706, 0.8834, 0.8712, 0.8834, 0.8717, 0.8753, 0.8709, 0.8753, 0.87, 0.8823, 0.8697, 0.8833, 0.8706, 0.8795, 0.8622, 0.875, 0.8626, 0.875, 0.8621, 0.8753, 0.844, 0.8755, 0.8389, 0.8897, 0.8394, 0.885, 0.8433, 0.8844, 0.8443, 0.9083, 0.8663, 0.9016, 0.866, 0.9023, 0.8653, 0.9083, 0.8656, 0.9044, 0.8612, 0.9049, 0.859, 0.9086, 0.8593, 0.9085, 0.8614, 0.9016, 0.866, 0.9083, 0.8663, 0.9082, 0.8672, 0.9014, 0.8669, 0.9014, 0.8665, 0.9084, 0.8459, 0.9015, 0.846, 0.9016, 0.8458, 0.8835, 0.8466, 0.8836, 0.8469, 0.8753, 0.8466, 0.9084, 0.847, 0.9085, 0.8486, 0.903, 0.8487, 0.9017, 0.8472, 0.8753, 0.848, 0.8833, 0.8482, 0.8818, 0.8501, 0.8753, 0.8499, 0.9084, 0.8459, 0.9084, 0.847, 0.9017, 0.8472, 0.9015, 0.846, 0.8833, 0.8482, 0.8753, 0.848, 0.8753, 0.8466, 0.8836, 0.8469, 0.9084, 0.8448, 0.9084, 0.8459, 0.9016, 0.8458, 0.9012, 0.8447, 0.9084, 0.8441, 0.9084, 0.8448, 0.9012, 0.8447, 0.9008, 0.844, 0.9085, 0.8436, 0.9084, 0.8441, 0.9008, 0.844, 0.9008, 0.8435, 0.8661, 0.8043, 0.8661, 0.7979, 0.8712, 0.7979, 0.8714, 0.8093, 0.8753, 0.8499, 0.8818, 0.8501, 0.8806, 0.8512, 0.8795, 0.8622, 0.875, 0.8621, 0.8704, 0.8293, 0.8708, 0.8134, 0.872, 0.811, 0.8721, 0.8293, 0.861, 0.7979, 0.861, 0.8329, 0.8036, 0.8351, 0.8386, 0.8351, 0.7013, 0.7438, 0.682, 0.7655, 0.6813, 0.7707, 0.6797, 0.734, 0.754, 0.734, 0.7504, 0.7707, 0.7497, 0.7655, 0.7304, 0.7438, 0.8844, 0.8443, 0.8753, 0.8446, 0.8753, 0.844, 0.8753, 0.8454, 0.8839, 0.8453, 0.8835, 0.8466, 0.8753, 0.8466, 0.8751, 0.8652, 0.875, 0.8626, 0.8795, 0.8622, 0.8795, 0.8632, 0.88, 0.865, 0.8753, 0.87, 0.8751, 0.8652, 0.88, 0.865, 0.8806, 0.8676, 0.8823, 0.8697, 0.8753, 0.8446, 0.8844, 0.8443, 0.8839, 0.8453, 0.8753, 0.8454, 0.03712, 0.6652, 0.4999, 0.6652, 0.4999, 0.9688, 0.03712, 0.9688, 0.9887, 0.04412, 0.9887, 0.6503, 0.5259, 0.6503, 0.5259, 0.04412, 0.03712, 0.6503, 0.03712, 0.04415, 0.4999, 0.04415, 0.4999, 0.6503, 0.861, 0.7979, 0.8386, 0.8351, 0.8036, 0.8351, 0.861, 0.8329, 0.7228, 0.8162, 0.7261, 0.8163, 0.7261, 0.835, 0.7228, 0.835, 0.7031, 0.8162, 0.7031, 0.7974, 0.7099, 0.7974, 0.7099, 0.8162, 0.9085, 0.8486, 0.9087, 0.8589, 0.9049, 0.859, 0.904, 0.8497, 0.903, 0.8487, 0.7122, 0.8162, 0.7099, 0.8162, 0.7099, 0.7974, 0.7122, 0.7974, 0.7261, 0.7974, 0.7291, 0.7974, 0.7291, 0.8162, 0.7261, 0.8161, 0.7291, 0.8162, 0.7291, 0.7974, 0.7355, 0.7974, 0.7355, 0.8161, 0.7261, 0.835, 0.7261, 0.8163, 0.7293, 0.8162, 0.7322, 0.8162, 0.7343, 0.8162, 0.7355, 0.8162, 0.7355, 0.8349, 0.7343, 0.835, 0.7322, 0.835, 0.7293, 0.835, 0.7114, 0.835, 0.7114, 0.8162, 0.714, 0.8162, 0.7171, 0.8163, 0.7202, 0.8162, 0.7228, 0.8162, 0.7228, 0.835, 0.7202, 0.835, 0.7171, 0.835, 0.714, 0.835, 0.7306, 0.8534, 0.7244, 0.8544, 0.7194, 0.849, 0.7194, 0.8451, 0.7194, 0.845, 0.7197, 0.8427, 0.7199, 0.8417, 0.7207, 0.8397, 0.7227, 0.8372, 0.7271, 0.8353, 0.7306, 0.835, 0.7343, 0.8382, 0.7355, 0.8404, 0.7355, 0.8404, 0.7355, 0.8444, 0.7355, 0.8444, 0.7353, 0.8468, 0.7343, 0.8497, 0.7322, 0.8523, 0.8897, 0.8394, 0.8755, 0.8389, 0.8755, 0.8355, 0.9086, 0.8359, 0.9085, 0.8394, 0.8965, 0.8392, 0.8931, 0.8403, 0.7389, 0.8142, 0.7443, 0.8142, 0.7443, 0.8318, 0.7386, 0.8317, 0.7182, 0.8368, 0.7214, 0.8162, 0.7215, 0.7987, 0.7183, 0.8544, 0.7153, 0.8162, 0.7124, 0.8162, 0.7122, 0.7987, 0.7152, 0.7986, 0.7185, 0.8162, 0.7153, 0.8162, 0.7152, 0.7986, 0.7185, 0.7986, 0.7443, 0.8142, 0.7473, 0.8142, 0.7474, 0.8318, 0.7443, 0.8318, 0.7127, 0.8368, 0.7182, 0.8368, 0.7183, 0.8544, 0.7127, 0.8544, 0.7031, 0.8175, 0.7057, 0.8175, 0.7057, 0.835, 0.703, 0.835, 0.7473, 0.8142, 0.7499, 0.8142, 0.7501, 0.8318, 0.7474, 0.8318, 0.7372, 0.813, 0.7372, 0.813, 0.7372, 0.8318, 0.7372, 0.8317, 0.7214, 0.8162, 0.7185, 0.8162, 0.7185, 0.7986, 0.7215, 0.7987, 0.7499, 0.8142, 0.7517, 0.8142, 0.7519, 0.8317, 0.7501, 0.8318, 0.7358, 0.8461, 0.7355, 0.8417, 0.7364, 0.8375, 0.7385, 0.8341, 0.7445, 0.8318, 0.7476, 0.8332, 0.7501, 0.8361, 0.7495, 0.8371, 0.7473, 0.8346, 0.7416, 0.8337, 0.7372, 0.8383, 0.7363, 0.8419, 0.7366, 0.8457, 0.7379, 0.8491, 0.7373, 0.85, 0.7516, 0.8401, 0.7519, 0.8445, 0.751, 0.8487, 0.7489, 0.852, 0.7461, 0.854, 0.7398, 0.8529, 0.7373, 0.85, 0.7379, 0.8491, 0.743, 0.8528, 0.7484, 0.8508, 0.7503, 0.8479, 0.7511, 0.8443, 0.7508, 0.8405, 0.7495, 0.8371, 0.7501, 0.8361, 0.7057, 0.8175, 0.7113, 0.8175, 0.7114, 0.835, 0.7057, 0.835])
me_housingandinnderwalls_1_002.use_remesh_preserve_volume = False
me_housingandinnderwalls_1_002.use_remesh_preserve_attributes = False
me_housingandinnderwalls_1_002.use_mirror_vertex_groups = False
me_housingandinnderwalls_1_002.update()
me_housingandinnderwalls_1_002.normals_split_custom_set([tuple(v) for v in zip(*[iter([-0.9662, -0.2576, -0.004116, -0.9752, 0.1279, -0.1807, -1.0, 0.006757, 0.006566, 0.0, -1.0, -5.887e-06, 0.0, -1.0, -5.887e-06, 0.0, -1.0, -5.887e-06, 0.0, -1.0, -5.887e-06, -0.3606, -0.9327, -0.0001833, -0.5938, -0.8046, -0.0003134, -0.3521, -0.9349, -0.04557, -0.2999, -0.954, -0.0001838, -0.3083, -0.9507, -0.03393, -0.2999, -0.954, -0.0001838, -0.3936, -0.9191, -0.0168, -0.4823, -0.876, 0.0003012, -0.3028, -0.9531, -0.0001856, -0.9906, -0.1342, -0.02693, -0.7731, -0.6277, 0.09101, -0.9808, -0.195, -0.006997, -0.9957, -0.09234, -0.01227, -0.7973, 0.6031, 0.02586, -0.8498, 0.5263, 0.02926, -0.9626, 0.2709, 0.002101, -0.9368, 0.35, 0.0017, 0.02381, 0.4914, -0.8706, 0.02381, 0.4914, -0.8706, 0.02381, 0.4914, -0.8706, 0.02381, 0.4914, -0.8706, -0.3801, 0.925, -7.227e-05, -0.1782, 0.984, 0.0, -0.1782, 0.984, 0.0, -0.5437, 0.8393, 3.234e-05, -0.7653, -0.6436, -0.00408, -0.902, -0.4302, -0.03503, -0.88, -0.4749, -0.008752, -0.8678, -0.4862, -0.1029, -0.9772, -0.2086, -0.03892, 0.0006231, 1.0, -1.208e-06, 0.0006231, 1.0, -1.208e-06, 0.0006231, 1.0, -1.208e-06, 0.0006231, 1.0, -1.208e-06, 1.0, 0.0007232, 0.0001629, 1.0, 0.0007232, 0.0001629, 1.0, 0.0007232, 0.0001629, 1.0, 0.0007325, 0.0005274, 1.0, 0.0008391, 0.004729, 1.0, 0.0007232, 0.0001629, 1.0, 0.0007232, 0.0001629, 1.0, 0.0008447, 0.00495, 1.0, 0.0007301, 0.0004349, 1.0, 0.0007232, 0.0001629, -0.8247, -0.5588, -0.08738, -0.9825, -0.1862, 0.007909, -0.4823, -0.876, 0.0003012, -0.3936, -0.9191, -0.0168, -0.2568, -0.9665, 0.0009259, -0.8776, -0.4794, 0.002738, -0.3991, -0.8956, -0.1964, -0.1098, -0.9939, 0.003709, -0.1806, -0.9834, 0.01579, -0.8776, -0.4794, 0.002738, -0.7824, -0.6227, 0.004373, -0.9501, -0.292, -0.1096, -0.3991, -0.8956, -0.1964, -0.8346, -0.5502, -0.02817, -0.8973, -0.4415, 0.003987, -0.9991, 0.04226, 0.0009772, -0.9903, 0.1391, 0.001813, -0.9137, 0.4064, 0.003713, -0.8602, 0.5093, 0.02529, -0.9274, 0.2541, 0.2744, -0.951, -0.06128, 0.303, -0.6212, -0.7837, -0.0005192, -0.5395, -0.8327, -0.1243, -0.9772, -0.2086, -0.03892, -0.8678, -0.4862, -0.1029, -0.902, -0.4302, -0.03503, -0.9752, 0.1279, -0.1807, -0.9662, -0.2576, -0.004116, -0.88, -0.4749, -0.008752, -0.5395, -0.8327, -0.1243, -0.6212, -0.7837, -0.0005192, -0.1477, -0.9887, 0.02739, -0.02684, -0.1774, -0.9838, -0.1861, -0.9825, -0.01203, -0.7791, 0.6269, 0.004269, 0.3521, 0.9054, -0.2374, 0.3039, 0.9093, -0.2842, 0.6549, 0.7171, 0.2386, 0.168, 0.8704, 0.4628, -0.7727, 0.6348, -0.000195, -0.6746, 0.7381, -0.002461, -0.9654, 0.2608, 0.0006902, -0.8505, 0.5019, 0.1574, -0.4129, 0.9106, 0.01516, -0.5146, 0.8574, 0.005654, -0.5606, 0.8219, 0.1012, -0.903, 0.4183, 0.09819, -0.8614, 0.5079, 0.002468, -0.7791, 0.6269, 0.004269, -0.6746, 0.7381, -0.002461, -0.4129, 0.9106, 0.01516, 0.3521, 0.9054, -0.2374, -0.5606, 0.8219, 0.1012, -0.5146, 0.8574, 0.005654, -0.7727, 0.6348, -0.000195, 0.168, 0.8704, 0.4628, -0.7102, 0.7039, 0.006692, -0.7791, 0.6269, 0.004269, 0.3039, 0.9093, -0.2842, -0.9876, 0.09871, -0.1218, -0.9416, 0.3367, 1.526e-07, -0.7102, 0.7039, 0.006692, -0.9876, 0.09871, -0.1218, -0.4593, 0.8818, -0.1072, -0.9368, 0.35, 0.0017, -0.9416, 0.3367, 1.526e-07, -0.4593, 0.8818, -0.1072, -0.7973, 0.6031, 0.02586, -0.9957, -0.09143, 0.01295, -0.987, -0.16, 0.01303, -0.9825, -0.1862, 0.007909, -0.8247, -0.5588, -0.08738, -0.8614, 0.5079, 0.002468, -0.903, 0.4183, 0.09819, -0.9821, -0.1871, 0.02005, -0.8346, -0.5502, -0.02817, -0.9991, 0.04226, 0.0009772, -0.9808, -0.195, -0.006997, -0.7731, -0.6277, 0.09101, -0.3521, -0.9349, -0.04557, -0.5938, -0.8046, -0.0003134, -1.0, 6.781e-07, -5.118e-08, -1.0, 6.781e-07, -5.118e-08, -1.0, 6.781e-07, -5.118e-08, -1.0, 6.781e-07, -5.118e-08, 1.0, 0.0008486, 0.005103, 1.0, 0.0008486, 0.005103, 1.0, 0.0007301, 0.0004349, 1.0, 0.0008447, 0.00495, 1.0, 0.0008391, 0.004729, 1.0, 0.0007325, 0.0005274, 1.0, 0.0008486, 0.005103, 1.0, 0.0008486, 0.005103, -0.951, -0.06128, 0.303, -0.6118, 0.7909, -0.01048, -0.9903, 0.1391, 0.001813, -0.8463, 0.5325, -0.01284, -0.7838, 0.6201, 0.03273, 0.6549, 0.7171, 0.2386, -0.7727, 0.6348, -0.000195, -0.8692, -0.4944, 0.005602, -0.8973, -0.4415, 0.003987, -0.8346, -0.5502, -0.02817, -0.9809, -0.1944, 0.009608, -0.8368, -0.4929, 0.2382, -0.7824, -0.6227, 0.004373, -0.8692, -0.4944, 0.005602, -0.8368, -0.4929, 0.2382, -0.767, -0.6417, 0.002636, -0.9501, -0.292, -0.1096, -0.6118, 0.7909, -0.01048, -0.951, -0.06128, 0.303, -0.7838, 0.6201, 0.03273, -0.8463, 0.5325, -0.01284, -0.001265, 0.001754, -1.0, -0.001265, 0.001754, -1.0, -0.001265, 0.001754, -1.0, -0.001265, 0.001754, -1.0, 0.0002812, 1.0, 0.0004377, 0.0002812, 1.0, 0.0004377, 0.0002812, 1.0, 0.0004377, 0.0002812, 1.0, 0.0004377, -0.0006228, -1.0, 1.793e-06, -0.0006228, -1.0, 1.793e-06, -0.0006228, -1.0, 1.793e-06, -0.0006228, -1.0, 1.793e-06, 1.0, -6.953e-07, 5.118e-08, 1.0, -6.953e-07, 5.118e-08, 1.0, -6.953e-07, 5.118e-08, 1.0, -6.953e-07, 5.118e-08, 6.747e-07, 0.6286, 0.7777, 6.747e-07, 0.6286, 0.7777, 6.747e-07, 0.6286, 0.7777, 6.747e-07, 0.6286, 0.7777, -9.181e-07, -7.663e-07, -1.0, -9.181e-07, -7.663e-07, -1.0, -9.181e-07, -7.663e-07, -1.0, -9.181e-07, -7.663e-07, -1.0, -0.9654, 0.2608, 0.0006902, -1.0, 0.006757, 0.006566, -0.9752, 0.1279, -0.1807, -0.981, 0.1489, 0.1245, -0.8505, 0.5019, 0.1574, -8.032e-07, 0.6286, -0.7777, -8.032e-07, 0.6286, -0.7777, -8.032e-07, 0.6286, -0.7777, -8.032e-07, 0.6286, -0.7777, 7.711e-07, -0.6286, 0.7777, 7.711e-07, -0.6286, 0.7777, 7.711e-07, -0.6286, 0.7777, 7.711e-07, -0.6286, 0.7777, 9.398e-07, 3.831e-07, 1.0, 9.398e-07, 3.831e-07, 1.0, 9.398e-07, 3.831e-07, 1.0, 9.398e-07, 3.831e-07, 1.0, -1.852e-07, 1.0, -1.495e-06, -1.852e-07, 1.0, -1.495e-06, -1.852e-07, 1.0, -1.495e-06, -1.852e-07, 1.0, -1.495e-06, -1.852e-07, 1.0, -1.495e-06, -1.852e-07, 1.0, -1.495e-06, -1.852e-07, 1.0, -1.495e-06, -1.852e-07, 1.0, -1.495e-06, -1.852e-07, 1.0, -1.495e-06, -1.852e-07, 1.0, -1.495e-06, 2.012e-07, -1.0, 1.683e-07, 2.012e-07, -1.0, 1.683e-07, 2.012e-07, -1.0, 1.683e-07, 2.012e-07, -1.0, 1.683e-07, 2.012e-07, -1.0, 1.683e-07, 2.012e-07, -1.0, 1.683e-07, 2.012e-07, -1.0, 1.683e-07, 2.012e-07, -1.0, 1.683e-07, 2.012e-07, -1.0, 1.683e-07, 2.012e-07, -1.0, 1.683e-07, -1.0, -1.392e-07, 6.674e-07, -1.0, -1.392e-07, 6.674e-07, -1.0, -1.392e-07, 6.674e-07, -1.0, -1.392e-07, 6.674e-07, -1.0, -1.392e-07, 6.674e-07, -1.0, -1.392e-07, 6.674e-07, -1.0, -1.392e-07, 6.674e-07, -1.0, -1.392e-07, 6.674e-07, -1.0, -1.392e-07, 6.674e-07, -1.0, -1.392e-07, 6.674e-07, -1.0, -1.392e-07, 6.674e-07, -1.0, -1.392e-07, 6.674e-07, -1.0, -1.392e-07, 6.674e-07, -1.0, -1.392e-07, 6.674e-07, -1.0, -1.392e-07, 6.674e-07, -1.0, -1.392e-07, 6.674e-07, -1.0, -1.392e-07, 6.674e-07, -1.0, -1.392e-07, 6.674e-07, -1.0, -1.392e-07, 6.674e-07, -0.8602, 0.5093, 0.02529, -0.9137, 0.4064, 0.003713, -0.3801, 0.925, -7.227e-05, -0.5437, 0.8393, 3.234e-05, -0.9626, 0.2709, 0.002101, -0.8498, 0.5263, 0.02926, -0.7809, 0.6242, 0.02365, 0.02381, 0.4914, 0.8706, 0.02381, 0.4914, 0.8706, 0.02381, 0.4914, 0.8706, 0.02381, 0.4914, 0.8706, 0.02607, -0.645, -0.7637, 0.02607, -0.645, -0.7637, 0.02607, -0.645, -0.7637, 0.02607, -0.645, -0.7637, 0.02776, -0.8975, 0.4401, 0.02776, -0.8975, 0.4401, 0.02776, -0.8975, 0.4401, 0.02776, -0.8975, 0.4401, 0.02857, -0.9996, 1.351e-06, 0.02857, -0.9996, 1.351e-06, 0.02857, -0.9996, 1.351e-06, 0.02857, -0.9996, 1.351e-06, 0.02776, 0.8975, 0.4401, 0.02776, 0.8975, 0.4401, 0.02776, 0.8975, 0.4401, 0.02776, 0.8975, 0.4401, 0.02286, -0.1656, -0.9859, 0.02286, -0.1656, -0.9859, 0.02286, -0.1656, -0.9859, 0.02286, -0.1656, -0.9859, 0.02607, -0.645, 0.7637, 0.02607, -0.645, 0.7637, 0.02607, -0.645, 0.7637, 0.02607, -0.645, 0.7637, 0.02857, 0.9996, 0.0, 0.02857, 0.9996, 0.0, 0.02857, 0.9996, 0.0, 0.02857, 0.9996, 0.0, -6.747e-07, -0.6286, -0.7777, -6.747e-07, -0.6286, -0.7777, -6.747e-07, -0.6286, -0.7777, -6.747e-07, -0.6286, -0.7777, 0.02776, -0.8975, -0.4401, 0.02776, -0.8975, -0.4401, 0.02776, -0.8975, -0.4401, 0.02776, -0.8975, -0.4401, 0.02776, 0.8975, -0.4401, 0.02776, 0.8975, -0.4401, 0.02776, 0.8975, -0.4401, 0.02776, 0.8975, -0.4401, 0.9999, -0.006072, -0.01048, 0.9999, -0.006072, -0.01048, 0.9999, -0.006072, -0.01048, 0.9999, -0.006072, -0.01048, 0.9999, -0.006072, -0.01048, 0.9999, -0.006072, -0.01048, 0.9999, -0.006072, -0.01048, 0.9999, -0.006072, -0.01048, 0.9999, -0.006072, -0.01048, 0.9999, -0.006072, -0.01048, 0.9999, -0.006072, -0.01048, 0.9999, -0.006072, -0.01048, 0.9999, -0.006072, -0.01048, 0.9999, -0.006072, -0.01048, 0.9999, -0.006072, -0.01048, 0.9999, 0.006072, 0.01048, 0.9999, 0.006072, 0.01048, 0.9999, 0.006072, 0.01048, 0.9999, 0.006072, 0.01048, 0.9999, 0.006072, 0.01048, 0.9999, 0.006072, 0.01048, 0.9999, 0.006072, 0.01048, 0.9999, 0.006072, 0.01048, 0.9999, 0.006072, 0.01048, 0.9999, 0.006072, 0.01048, 0.9999, 0.006072, 0.01048, 0.9999, 0.006072, 0.01048, 0.9999, 0.006072, 0.01048, 0.9999, 0.006072, 0.01048, 0.9999, 0.006072, 0.01048, 0.02286, -0.1656, 0.9859, 0.02286, -0.1656, 0.9859, 0.02286, -0.1656, 0.9859, 0.02286, -0.1656, 0.9859])] * 3)])

# ---- objects
ob_gr_lod0 = bpy.data.objects.new('GR_LOD0', me_housingandinnderwalls_1)
ob_gr_lod1 = bpy.data.objects.new('GR_LOD1', me_housingandinnderwalls_1_001)
ob_gr_lod2 = bpy.data.objects.new('GR_LOD2', me_housingandinnderwalls_1_002)

# ---- transforms, parenting, visibility, modifiers, constraints
ob_gr_lod0.location = (0.0, 0.0, -0.0125)
ob_gr_lod0.rotation_euler = (1.571, -0.0, 0.0)
ob_gr_lod0.scale = (1.5, 0.8878, 1.0)
ob_gr_lod0.lineart.crease_threshold = 0.0
_vg = ob_gr_lod0.vertex_groups.new(name='Group')
ob_gr_lod1.location = (0.0, 0.0, -0.0125)
ob_gr_lod1.rotation_euler = (1.571, -0.0, 0.0)
ob_gr_lod1.scale = (1.5, 0.8878, 1.0)
ob_gr_lod1.lineart.crease_threshold = 0.0
_vg = ob_gr_lod1.vertex_groups.new(name='Group')
ob_gr_lod2.location = (0.0, 0.0, -0.0125)
ob_gr_lod2.rotation_euler = (1.571, -0.0, 0.0)
ob_gr_lod2.scale = (1.5, 0.8878, 1.0)
ob_gr_lod2.lineart.crease_threshold = 0.0
_vg = ob_gr_lod2.vertex_groups.new(name='Group')

# ---- collection membership
col_collection_1.objects.link(ob_gr_lod0)
col_collection_2.objects.link(ob_gr_lod1)
col_collection_3.objects.link(ob_gr_lod2)

# ---- scene / render settings (as saved in the file)
scene.frame_start = 1; scene.frame_end = 250; scene.frame_set(1)
scene.render.engine = 'BLENDER_EEVEE_NEXT'
scene.render.resolution_percentage = 50
scene.render.dither_intensity = 0.0
scene.cycles.use_denoising = False
scene.cycles.samples = 128
scene.cycles.sampling_pattern = 'TABULATED_SOBOL'
scene.cycles.use_adaptive_sampling = False
scene.cycles.use_light_tree = False
scene.cycles.blur_glossy = 0.0
scene.cycles.sample_clamp_indirect = 0.0
scene.view_settings.view_transform = 'Standard'
bpy.context.view_layer.update()

# ---- added for rendering (the .blend has no active camera and no usable light): camera, sun + grey world if the file has none
cam_auto = bpy.data.cameras.new('AutoCamera')
cam_auto.lens = 50.0
cam_auto.sensor_width = 36.0
cam_auto.clip_end = 1000.0
ob_auto_camera = bpy.data.objects.new('AutoCamera', cam_auto)
scene.collection.objects.link(ob_auto_camera)
ob_auto_camera.location = (25.5377, -34.7672, 23.1283)
ob_auto_camera.rotation_euler = (1.09748, -7.21219e-08, 0.694738)
scene.camera = ob_auto_camera
light_auto_sun = bpy.data.lights.new('AutoSun', 'SUN')
light_auto_sun.energy = 3.0
light_auto_sun.angle = 0.0523599
ob_auto_sun = bpy.data.objects.new('AutoSun', light_auto_sun)
scene.collection.objects.link(ob_auto_sun)
ob_auto_sun.rotation_euler = (0.872665, 0.174533, 0.523599)
if scene.world is None:
    world_auto = bpy.data.worlds.new('AutoWorld')
    world_auto.color = (0.3, 0.3, 0.3)
    scene.world = world_auto
bpy.context.view_layer.update()
